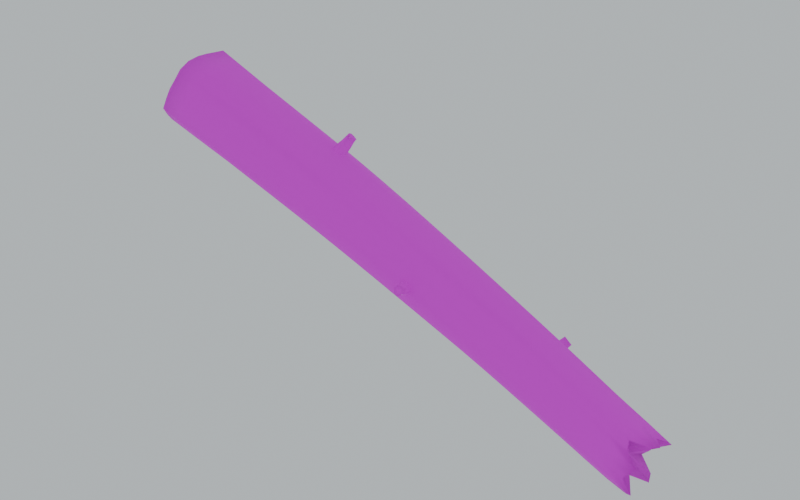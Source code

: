 # Source: fallen_log_angled.blend  (saved by Blender 5.1.30; exported with 4.5.12 LTS)
import bpy
from mathutils import Matrix  # noqa: F401  (used for matrix-valued properties, if any)

bpy.ops.wm.read_factory_settings(use_empty=True)
scene = bpy.context.scene
scene.name = 'Scene'

# ---- collections
col_collection = bpy.data.collections.new('Collection'); scene.collection.children.link(col_collection)

# ---- images (referenced by path relative to the original .blend; pixels are not part of the script)
import os
ASSET_DIR = os.environ.get("B2B_ASSET_DIR", "")  # directory of the original .blend (textures are referenced by path, not embedded)
HERE = os.path.dirname(os.path.abspath(__file__))  # packed textures are extracted next to this script under _unpacked/

def load_image(name, relpath, width, height, colorspace="sRGB"):
    """Load a texture the original file referenced (path relative to the .blend, or extracted next to this script)."""
    p = next((c for c in (os.path.join(HERE, relpath), os.path.join(ASSET_DIR, relpath)) if relpath and os.path.exists(c)), "")
    if p:
        img = bpy.data.images.load(p, check_existing=True)
        img.name = name
    else:  # same state as the original file: an image datablock whose file is absent (Cycles renders it pink)
        img = bpy.data.images.new(name, width, height)
        img.source = "FILE"
        img.filepath = "//" + (relpath or name)
    img.colorspace_settings.name = colorspace
    return img
img_fallen_log_bark_color_png = load_image('fallen_log_bark_color.png', 'fallen_log_bark_color.png', 1024, 1024, 'sRGB')
img_fallen_log_endgrain_color_png = load_image('fallen_log_endgrain_color.png', 'fallen_log_endgrain_color.png', 1024, 1024, 'sRGB')

# ---- materials (node trees are filled in below, after node groups)
mat_bark = bpy.data.materials.new('Bark')
mat_endgrain = bpy.data.materials.new('Endgrain')

# ---- material node trees
mat_bark.use_nodes = True; mat_bark.node_tree.nodes.clear()
_N = mat_bark.node_tree.nodes; _L = mat_bark.node_tree.links
n0 = _N.new('ShaderNodeBsdfPrincipled'); n0.name = 'Principled BSDF'; n0.location = (-200, 100)
n0.inputs[2].default_value = 0.9
n1 = _N.new('ShaderNodeOutputMaterial'); n1.name = 'Material Output'; n1.location = (200, 100)
n2 = _N.new('ShaderNodeTexImage'); n2.name = 'Image Texture'; n2.location = (0, 0)
n2.image = img_fallen_log_bark_color_png
_L.new(n0.outputs[0], n1.inputs[0])
_L.new(n2.outputs[0], n0.inputs[0])
n1.is_active_output = True
mat_endgrain.use_nodes = True; mat_endgrain.node_tree.nodes.clear()
_N = mat_endgrain.node_tree.nodes; _L = mat_endgrain.node_tree.links
n0 = _N.new('ShaderNodeBsdfPrincipled'); n0.name = 'Principled BSDF'; n0.location = (-200, 100)
n0.inputs[2].default_value = 0.9
n1 = _N.new('ShaderNodeOutputMaterial'); n1.name = 'Material Output'; n1.location = (200, 100)
n2 = _N.new('ShaderNodeTexImage'); n2.name = 'Image Texture'; n2.location = (0, 0)
n2.image = img_fallen_log_endgrain_color_png
_L.new(n0.outputs[0], n1.inputs[0])
_L.new(n2.outputs[0], n0.inputs[0])
n1.is_active_output = True

# ---- world
world_world = bpy.data.worlds.new('World'); scene.world = world_world
world_world.use_nodes = True; world_world.node_tree.nodes.clear()
_N = world_world.node_tree.nodes; _L = world_world.node_tree.links
n0 = _N.new('ShaderNodeOutputWorld'); n0.name = 'World Output'; n0.location = (200, 100)
n1 = _N.new('ShaderNodeBackground'); n1.name = 'Background'; n1.location = (-200, 100)
n1.inputs[0].default_value = (0.55, 0.6, 0.62, 1.0)
_L.new(n1.outputs[0], n0.inputs[0])
n0.is_active_output = True
world_world.color = (0.05088, 0.05088, 0.05088)
world_world.sun_shadow_jitter_overblur = 0.0

# ---- meshes
me_angledmesh = bpy.data.meshes.new('AngledMesh')
me_angledmesh.from_pydata([(0.0, 0.465, 2.539), (0.04199, 0.4184, 2.643), (0.08669, 0.4008, 2.754), (0.1245, 0.3323, 2.848), (0.1558, 0.2402, 2.925), (0.1601, 0.1145, 2.936), (0.1652, 2.7e-17, 2.948), (0.1658, -0.1186, 2.95), (0.1563, -0.2409, 2.926), (0.1263, -0.3373, 2.852), (0.08285, -0.3831, 2.745), (0.0433, -0.4313, 2.647), (0.0, -0.455, 2.539), (-0.0472, -0.4703, 2.423), (-0.08563, -0.3959, 2.328), (-0.1192, -0.3182, 2.244), (-0.1426, -0.2198, 2.186), (-0.1728, -0.1236, 2.112), (-0.1794, -8.8e-17, 2.095), (-0.1671, 0.1195, 2.126), (-0.1421, 0.2191, 2.188), (-0.1174, 0.3133, 2.249), (-0.08947, 0.4137, 2.318), (-0.0459, 0.4573, 2.426), (0.2529, 0.4735, 2.437), (0.2941, 0.4254, 2.539), (0.3377, 0.4065, 2.647), (0.3752, 0.3408, 2.74), (0.4056, 0.2497, 2.815), (0.4117, 0.1278, 2.83), (0.4152, 0.01423, 2.839), (0.4172, -0.1033, 2.844), (0.406, -0.2218, 2.816), (0.3777, -0.3189, 2.746), (0.3339, -0.3605, 2.638), (0.2955, -0.4101, 2.543), (0.2529, -0.4319, 2.437), (0.2064, -0.4492, 2.322), (0.1681, -0.3777, 2.228), (0.1354, -0.2995, 2.146), (0.1119, -0.203, 2.088), (0.08408, -0.1065, 2.02), (0.07599, 0.01423, 2.0), (0.08953, 0.1311, 2.033), (0.1122, 0.231, 2.089), (0.1378, 0.3214, 2.153), (0.1643, 0.4237, 2.218), (0.2077, 0.4645, 2.325), (0.5057, 0.4801, 2.335), (0.5463, 0.4323, 2.436), (0.5886, 0.4114, 2.54), (0.6262, 0.3499, 2.633), (0.6556, 0.2592, 2.706), (0.6636, 0.1411, 2.726), (0.6652, 0.02817, 2.73), (0.6682, -0.08805, 2.737), (0.6554, -0.2025, 2.706), (0.6287, -0.3, 2.639), (0.5851, -0.3388, 2.532), (0.5476, -0.3892, 2.439), (0.5057, -0.4108, 2.335), (0.4599, -0.4283, 2.222), (0.4218, -0.3601, 2.127), (0.3903, -0.2801, 2.049), (0.3666, -0.1863, 1.991), (0.3412, -0.08951, 1.928), (0.3314, 0.02817, 1.904), (0.3459, 0.1425, 1.939), (0.3664, 0.2429, 1.99), (0.3927, 0.33, 2.055), (0.4182, 0.4327, 2.119), (0.4613, 0.4713, 2.225), (0.7586, 0.4846, 2.233), (0.7985, 0.4392, 2.332), (0.8396, 0.416, 2.433), (0.8776, 0.3593, 2.528), (0.9058, 0.2683, 2.597), (0.9154, 0.1537, 2.621), (0.915, 0.04154, 2.62), (0.9189, -0.07308, 2.63), (0.9048, -0.1838, 2.595), (0.8795, -0.2811, 2.532), (0.8366, -0.3188, 2.426), (0.7998, -0.3693, 2.335), (0.7586, -0.3918, 2.233), (0.7136, -0.4073, 2.121), (0.6755, -0.3429, 2.027), (0.6455, -0.2604, 1.953), (0.6215, -0.1698, 1.894), (0.5983, -0.07309, 1.836), (0.5867, 0.04154, 1.808), (0.6017, 0.1537, 1.845), (0.6205, 0.2544, 1.891), (0.6473, 0.3386, 1.958), (0.6724, 0.4401, 2.02), (0.7149, 0.4772, 2.125), (1.011, 0.4875, 2.131), (1.051, 0.4463, 2.228), (1.091, 0.4204, 2.327), (1.129, 0.3685, 2.422), (1.156, 0.2767, 2.488), (1.167, 0.1653, 2.516), (1.165, 0.05406, 2.51), (1.169, -0.05863, 2.521), (1.154, -0.166, 2.484), (1.13, -0.2628, 2.425), (1.088, -0.3011, 2.321), (1.052, -0.3504, 2.231), (1.011, -0.3743, 2.131), (0.9673, -0.3862, 2.021), (0.9293, -0.3259, 1.927), (0.901, -0.2409, 1.857), (0.8763, -0.1542, 1.796), (0.8552, -0.05772, 1.744), (0.8418, 0.05406, 1.711), (0.8572, 0.1644, 1.749), (0.8747, 0.2649, 1.792), (0.9019, 0.3466, 1.86), (0.9269, 0.4452, 1.921), (0.9685, 0.482, 2.024), (1.264, 0.4891, 2.029), (1.303, 0.4534, 2.125), (1.342, 0.4244, 2.221), (1.381, 0.3768, 2.317), (1.406, 0.2839, 2.379), (1.418, 0.1755, 2.409), (1.414, 0.06549, 2.4), (1.419, -0.04507, 2.411), (1.404, -0.1499, 2.375), (1.381, -0.2458, 2.317), (1.34, -0.2857, 2.217), (1.304, -0.3325, 2.128), (1.264, -0.3582, 2.029), (1.221, -0.365, 1.922), (1.183, -0.3094, 1.828), (1.157, -0.2224, 1.762), (1.131, -0.1398, 1.699), (1.112, -0.04378, 1.651), (1.097, 0.06549, 1.614), (1.112, 0.1742, 1.652), (1.129, 0.2737, 1.694), (1.157, 0.3533, 1.762), (1.182, 0.448, 1.824), (1.222, 0.4859, 1.924), (1.517, 0.4899, 1.926), (1.556, 0.4601, 2.022), (1.593, 0.4276, 2.115), (1.633, 0.3834, 2.212), (1.656, 0.2894, 2.27), (1.669, 0.184, 2.302), (1.664, 0.07557, 2.29), (1.669, -0.03275, 2.301), (1.654, -0.1358, 2.266), (1.632, -0.2302, 2.21), (1.592, -0.2725, 2.113), (1.556, -0.3154, 2.024), (1.517, -0.3429, 1.926), (1.475, -0.3442, 1.822), (1.437, -0.2936, 1.729), (1.412, -0.2055, 1.666), (1.386, -0.1269, 1.601), (1.367, -0.03156, 1.556), (1.352, 0.07557, 1.518), (1.367, 0.1828, 1.556), (1.384, 0.2805, 1.597), (1.411, 0.3587, 1.664), (1.437, 0.4487, 1.727), (1.476, 0.4889, 1.824), (1.77, 0.4898, 1.824), (1.808, 0.4657, 1.919), (1.845, 0.4295, 2.009), (1.884, 0.3877, 2.106), (1.906, 0.2933, 2.16), (1.919, 0.1906, 2.193), (1.914, 0.08413, 2.18), (1.918, -0.02201, 2.192), (1.905, -0.1241, 2.159), (1.883, -0.2161, 2.103), (1.845, -0.261, 2.009), (1.809, -0.299, 1.919), (1.77, -0.3284, 1.824), (1.729, -0.3246, 1.723), (1.692, -0.2791, 1.63), (1.667, -0.1908, 1.569), (1.64, -0.1158, 1.503), (1.623, -0.0212, 1.46), (1.607, 0.08413, 1.422), (1.622, 0.1898, 1.459), (1.64, 0.285, 1.502), (1.666, 0.3625, 1.566), (1.691, 0.4476, 1.63), (1.729, 0.4913, 1.723), (2.023, 0.4888, 1.722), (2.061, 0.4694, 1.816), (2.096, 0.4296, 1.903), (2.135, 0.3893, 1.999), (2.156, 0.2954, 2.05), (2.169, 0.1952, 2.083), (2.164, 0.09096, 2.072), (2.168, -0.01308, 2.082), (2.156, -0.1146, 2.052), (2.133, -0.2034, 1.995), (2.097, -0.2508, 1.905), (2.061, -0.2835, 1.815), (2.023, -0.3149, 1.722), (1.983, -0.3069, 1.623), (1.946, -0.2663, 1.531), (1.922, -0.1789, 1.472), (1.895, -0.1065, 1.405), (1.878, -0.01276, 1.363), (1.863, 0.09096, 1.327), (1.878, 0.1949, 1.362), (1.896, 0.2873, 1.407), (1.92, 0.3649, 1.468), (1.946, 0.4452, 1.533), (1.983, 0.4927, 1.622), (2.276, 0.4862, 1.62), (2.313, 0.4703, 1.713), (2.348, 0.4277, 1.798), (2.385, 0.3882, 1.891), (2.405, 0.2958, 1.941), (2.419, 0.198, 1.973), (2.415, 0.09595, 1.965), (2.418, -0.006094, 1.973), (2.408, -0.1072, 1.946), (2.384, -0.1921, 1.887), (2.349, -0.2416, 1.801), (2.312, -0.2693, 1.711), (2.276, -0.3028, 1.62), (2.237, -0.2919, 1.524), (2.2, -0.2556, 1.432), (2.176, -0.1697, 1.374), (2.149, -0.09876, 1.307), (2.133, -0.006221, 1.266), (2.12, 0.09595, 1.233), (2.133, 0.1981, 1.266), (2.152, 0.2874, 1.313), (2.175, 0.3659, 1.37), (2.201, 0.4417, 1.435), (2.236, 0.4929, 1.521), (2.529, 0.4818, 1.518), (2.566, 0.468, 1.609), (2.599, 0.4238, 1.692), (2.636, 0.3846, 1.783), (2.656, 0.2947, 1.832), (2.668, 0.1989, 1.863), (2.667, 0.09898, 1.859), (2.669, -0.001088, 1.864), (2.659, -0.1017, 1.84), (2.634, -0.1822, 1.778), (2.601, -0.2336, 1.696), (2.564, -0.2572, 1.606), (2.529, -0.2927, 1.518), (2.491, -0.2802, 1.424), (2.454, -0.247, 1.333), (2.431, -0.1631, 1.275), (2.404, -0.09256, 1.21), (2.388, -0.001596, 1.17), (2.376, 0.09898, 1.141), (2.388, 0.1994, 1.17), (2.408, 0.2856, 1.218), (2.429, 0.3655, 1.271), (2.456, 0.4372, 1.337), (2.489, 0.491, 1.42), (2.782, 0.4751, 1.416), (2.818, 0.4622, 1.506), (2.85, 0.4181, 1.586), (2.886, 0.3787, 1.674), (2.906, 0.2922, 1.724), (2.918, 0.1978, 1.754), (2.918, 0.1, 1.754), (2.919, 0.001968, 1.755), (2.91, -0.09786, 1.733), (2.884, -0.1738, 1.669), (2.852, -0.2268, 1.591), (2.816, -0.2476, 1.502), (2.782, -0.2849, 1.416), (2.744, -0.2719, 1.323), (2.708, -0.2401, 1.234), (2.685, -0.1587, 1.176), (2.66, -0.08778, 1.114), (2.643, 0.001095, 1.073), (2.634, 0.1, 1.049), (2.644, 0.1987, 1.074), (2.663, 0.2821, 1.123), (2.683, 0.3636, 1.171), (2.71, 0.4314, 1.238), (2.743, 0.4865, 1.32), (3.034, 0.466, 1.313), (3.07, 0.4533, 1.401), (3.102, 0.4109, 1.48), (3.136, 0.371, 1.566), (3.157, 0.2883, 1.617), (3.168, 0.1947, 1.645), (3.17, 0.09898, 1.649), (3.168, 0.003116, 1.645), (3.161, -0.09559, 1.626), (3.134, -0.1673, 1.56), (3.104, -0.2216, 1.485), (3.069, -0.2413, 1.398), (3.034, -0.2794, 1.313), (2.998, -0.2668, 1.223), (2.962, -0.2347, 1.135), (2.939, -0.1562, 1.077), (2.915, -0.08445, 1.019), (2.899, 0.001799, 0.9772), (2.891, 0.09898, 0.9575), (2.899, 0.1961, 0.9776), (2.919, 0.2771, 1.027), (2.937, 0.3598, 1.072), (2.964, 0.424, 1.139), (2.996, 0.4788, 1.219), (3.287, 0.4549, 1.211), (3.322, 0.4417, 1.297), (3.354, 0.4026, 1.375), (3.387, 0.3616, 1.458), (3.408, 0.2827, 1.511), (3.418, 0.1896, 1.535), (3.421, 0.09595, 1.543), (3.418, 0.002379, 1.535), (3.411, -0.09489, 1.518), (3.384, -0.1632, 1.452), (3.355, -0.2183, 1.38), (3.321, -0.2382, 1.294), (3.287, -0.276, 1.211), (3.251, -0.2643, 1.122), (3.217, -0.2303, 1.037), (3.193, -0.1552, 0.9784), (3.171, -0.08273, 0.9244), (3.154, 0.0004624, 0.8809), (3.147, 0.09595, 0.8651), (3.154, 0.1916, 0.8805), (3.174, 0.2706, 0.9309), (3.191, 0.3536, 0.9724), (3.218, 0.4146, 1.041), (3.25, 0.4678, 1.119), (3.54, 0.4421, 1.109), (3.574, 0.4281, 1.193), (3.606, 0.3934, 1.271), (3.637, 0.3506, 1.35), (3.66, 0.2753, 1.405), (3.668, 0.1825, 1.426), (3.672, 0.09096, 1.436), (3.668, -0.0002504, 1.425), (3.661, -0.09587, 1.409), (3.635, -0.1617, 1.343), (3.607, -0.2171, 1.274), (3.573, -0.2383, 1.191), (3.54, -0.2742, 1.109), (3.505, -0.2639, 1.021), (3.471, -0.227, 0.9389), (3.448, -0.1559, 0.8803), (3.427, -0.08285, 0.83), (3.409, -0.002927, 0.7843), (3.404, 0.09096, 0.7717), (3.408, 0.1852, 0.7832), (3.429, 0.2623, 0.834), (3.445, 0.3449, 0.8737), (3.473, 0.4032, 0.942), (3.504, 0.4537, 1.019), (3.793, 0.4281, 1.007), (3.826, 0.413, 1.089), (3.858, 0.383, 1.167), (3.888, 0.3381, 1.242), (3.911, 0.2659, 1.299), (3.918, 0.1733, 1.316), (3.923, 0.08413, 1.328), (3.917, -0.004793, 1.315), (3.912, -0.09862, 1.3), (3.886, -0.1629, 1.236), (3.858, -0.2179, 1.169), (3.826, -0.2409, 1.088), (3.793, -0.2737, 1.007), (3.758, -0.2649, 0.9203), (3.726, -0.2248, 0.8416), (3.702, -0.1582, 0.7823), (3.683, -0.08503, 0.7353), (3.664, -0.0083, 0.6872), (3.66, 0.08413, 0.6772), (3.663, 0.1769, 0.6861), (3.684, 0.2523, 0.7369), (3.7, 0.3333, 0.7759), (3.727, 0.3899, 0.8433), (3.758, 0.437, 0.9193), (4.046, 0.4133, 0.9048), (4.078, 0.3966, 0.9846), (4.11, 0.3712, 1.063), (4.139, 0.3239, 1.135), (4.162, 0.2543, 1.192), (4.167, 0.1624, 1.205), (4.173, 0.07557, 1.219), (4.167, -0.01124, 1.205), (4.162, -0.1032, 1.192), (4.137, -0.1668, 1.13), (4.11, -0.2201, 1.063), (4.078, -0.2453, 0.9845), (4.046, -0.2739, 0.9048), (4.011, -0.2672, 0.8196), (3.981, -0.224, 0.7444), (3.957, -0.1621, 0.6844), (3.939, -0.08936, 0.6399), (3.919, -0.01548, 0.5897), (3.915, 0.07557, 0.5818), (3.919, 0.1666, 0.5897), (3.939, 0.2405, 0.64), (3.955, 0.3191, 0.679), (3.981, 0.375, 0.7445), (4.011, 0.4185, 0.8196), (4.299, 0.3978, 0.8026), (4.33, 0.3791, 0.8806), (4.362, 0.3576, 0.959), (4.39, 0.3079, 1.027), (4.412, 0.2406, 1.084), (4.417, 0.1499, 1.095), (4.423, 0.06549, 1.11), (4.418, -0.01952, 1.097), (4.412, -0.1094, 1.084), (4.388, -0.1729, 1.024), (4.361, -0.2235, 0.9574), (4.331, -0.2509, 0.8812), (4.299, -0.2749, 0.8026), (4.265, -0.2707, 0.7191), (4.236, -0.225, 0.6472), (4.211, -0.1678, 0.5864), (4.194, -0.09577, 0.5437), (4.173, -0.02421, 0.4923), (4.171, 0.06549, 0.486), (4.174, 0.1546, 0.4943), (4.194, 0.2269, 0.5434), (4.21, 0.3028, 0.5826), (4.235, 0.3591, 0.6455), (4.265, 0.3989, 0.7198), (4.552, 0.3814, 0.7005), (4.582, 0.3605, 0.7766), (4.614, 0.342, 0.8546), (4.64, 0.2905, 0.9197), (4.663, 0.2251, 0.9751), (4.666, 0.1362, 0.9847), (4.673, 0.05406, 1.0), (4.668, -0.02944, 0.9894), (4.663, -0.1171, 0.9753), (4.64, -0.1806, 0.9181), (4.613, -0.2276, 0.8513), (4.583, -0.2571, 0.7778), (4.552, -0.2768, 0.7005), (4.519, -0.2753, 0.6187), (4.491, -0.228, 0.5495), (4.466, -0.1749, 0.4882), (4.449, -0.104, 0.4466), (4.428, -0.03415, 0.3952), (4.426, 0.05406, 0.39), (4.43, 0.1409, 0.4), (4.449, 0.212, 0.4468), (4.465, 0.2848, 0.4866), (4.489, 0.3424, 0.5461), (4.519, 0.3786, 0.6198), (4.804, 0.3639, 0.5983), (4.835, 0.3406, 0.6726), (4.866, 0.3243, 0.7497), (4.891, 0.2719, 0.8119), (4.913, 0.2082, 0.866), (4.916, 0.1216, 0.8754), (4.923, 0.04154, 0.891), (4.919, -0.04071, 0.8829), (4.913, -0.1258, 0.867), (4.891, -0.1894, 0.8124), (4.864, -0.2321, 0.7448), (4.835, -0.2637, 0.6742), (4.804, -0.2798, 0.5983), (4.772, -0.2811, 0.5182), (4.745, -0.2331, 0.4513), (4.72, -0.1832, 0.39), (4.704, -0.1136, 0.3491), (4.684, -0.04496, 0.299), (4.682, 0.04154, 0.2942), (4.687, 0.1259, 0.3065), (4.704, 0.196, 0.3502), (4.721, 0.2657, 0.3904), (4.743, 0.3253, 0.4464), (4.773, 0.358, 0.5197), (5.057, 0.3449, 0.4962), (5.087, 0.3195, 0.5685), (5.117, 0.3048, 0.6442), (5.141, 0.2527, 0.7044), (5.163, 0.1904, 0.7567), (5.167, 0.1065, 0.7671), (5.173, 0.02817, 0.7818), (5.171, -0.05296, 0.7769), (5.163, -0.1351, 0.7584), (5.142, -0.1986, 0.7064), (5.115, -0.237, 0.6381), (5.087, -0.2707, 0.5704), (5.057, -0.2842, 0.4962), (5.026, -0.2881, 0.4176), (4.999, -0.2401, 0.3526), (4.975, -0.1921, 0.2919), (4.959, -0.1242, 0.2515), (4.939, -0.05633, 0.2037), (4.937, 0.02817, 0.1985), (4.943, 0.1099, 0.2135), (4.959, 0.1794, 0.2533), (4.976, 0.2463, 0.2939), (4.997, 0.3078, 0.3465), (5.026, 0.337, 0.4194), (5.31, 0.3244, 0.394), (5.204, 0.2977, 0.5188), (5.283, 0.2839, 0.5727), (5.502, 0.2334, 0.5528), (5.498, 0.1721, 0.6129), (5.413, 0.09104, 0.6615), (5.494, 0.01423, 0.6439), (5.458, -0.06576, 0.6562), (5.266, -0.1448, 0.7089), (5.284, -0.2079, 0.6443), (5.415, -0.2423, 0.5113), (5.355, -0.278, 0.4603), (5.31, -0.2902, 0.394), (5.414, -0.2959, 0.2626), (5.339, -0.2484, 0.219), (5.12, -0.2011, 0.2387), (5.128, -0.1352, 0.1887), (5.199, -0.06801, 0.1077), (5.121, 0.01423, 0.1316), (5.164, 0.0933, 0.135), (5.361, 0.1625, 0.09636), (5.341, 0.2267, 0.1526), (5.201, 0.2899, 0.2664), (5.264, 0.3156, 0.3254), (5.563, 0.3025, 0.2918), (5.459, 0.2756, 0.4134), (5.537, 0.2623, 0.4658), (5.751, 0.2145, 0.4474), (5.747, 0.1537, 0.5049), (5.665, 0.07548, 0.5547), (5.742, 3.017e-17, 0.5352), (5.708, -0.0787, 0.5499), (5.519, -0.1545, 0.598), (5.537, -0.217, 0.5364), (5.665, -0.2483, 0.4052), (5.607, -0.2856, 0.3566), (5.563, -0.2975, 0.2918), (5.664, -0.3039, 0.1632), (5.591, -0.2573, 0.1205), (5.377, -0.2097, 0.1407), (5.384, -0.1463, 0.09077), (5.456, -0.07981, 0.01401), (5.379, -4.42e-17, 0.03497), (5.421, 0.07659, 0.04101), (5.613, 0.1455, 0.0), (5.593, 0.2073, 0.0563), (5.456, 0.2713, 0.1661), (5.518, 0.294, 0.2249), (0.0, 0.0, 2.539), (5.452, 1.225e-17, 0.3368), (1.69, 0.1795, 2.173), (1.715, 0.2329, 2.135), (1.753, 0.2722, 2.093), (1.812, 0.2406, 2.064), (1.837, 0.1795, 2.069), (1.841, 0.1116, 2.093), (1.785, 0.1006, 2.137), (1.73, 0.1193, 2.169), (1.753, 0.2049, 2.227), (1.765, 0.255, 2.199), (1.801, 0.2902, 2.16), (1.85, 0.2536, 2.14), (1.883, 0.2049, 2.135), (1.877, 0.1471, 2.162), (1.829, 0.1376, 2.199), (1.777, 0.1457, 2.233), (1.812, 0.2302, 2.283), (1.812, 0.2795, 2.264), (1.85, 0.3002, 2.229), (1.891, 0.2721, 2.211), (1.927, 0.2302, 2.202), (1.91, 0.1851, 2.231), (1.875, 0.1667, 2.263), (1.828, 0.1778, 2.292), (1.865, 0.2556, 2.344), (1.863, 0.3008, 2.328), (1.9, 0.309, 2.299), (1.936, 0.295, 2.278), (1.963, 0.2556, 2.274), (1.947, 0.2199, 2.3), (1.921, 0.1945, 2.328), (1.882, 0.2141, 2.348), (1.915, 0.2809, 2.407), (1.918, 0.3174, 2.39), (1.948, 0.3228, 2.367), (1.981, 0.3175, 2.346), (1.997, 0.2809, 2.349), (1.988, 0.25, 2.367), (1.966, 0.2275, 2.391), (1.935, 0.2501, 2.404), (1.956, 0.2809, 2.378), (2.94, -0.1706, 1.255), (2.987, -0.1328, 1.289), (3.046, -0.09733, 1.305), (3.095, -0.09942, 1.251), (3.102, -0.1243, 1.19), (3.076, -0.1626, 1.135), (3.01, -0.1857, 1.152), (2.955, -0.1946, 1.189), (2.994, -0.2417, 1.284), (3.025, -0.2094, 1.322), (3.08, -0.1785, 1.331), (3.118, -0.1845, 1.281), (3.138, -0.2005, 1.226), (3.104, -0.2359, 1.185), (3.048, -0.257, 1.196), (2.994, -0.2691, 1.226), (3.043, -0.3141, 1.314), (3.062, -0.2859, 1.356), (3.113, -0.2632, 1.352), (3.148, -0.2648, 1.313), (3.169, -0.2781, 1.263), (3.131, -0.309, 1.236), (3.085, -0.332, 1.234), (3.039, -0.3389, 1.265), (3.086, -0.3886, 1.347), (3.102, -0.3633, 1.385), (3.146, -0.3476, 1.374), (3.182, -0.3425, 1.348), (3.193, -0.3577, 1.304), (3.161, -0.3831, 1.282), (3.122, -0.4065, 1.272), (3.089, -0.4059, 1.307), (3.125, -0.4638, 1.381), (3.145, -0.4418, 1.408), (3.18, -0.4289, 1.4), (3.214, -0.4214, 1.382), (3.215, -0.4381, 1.345), (3.194, -0.4583, 1.323), (3.16, -0.478, 1.315), (3.136, -0.4743, 1.347), (3.171, -0.4506, 1.363), (4.365, 0.2144, 0.613), (4.336, 0.1876, 0.6679), (4.289, 0.1758, 0.72), (4.233, 0.2214, 0.7125), (4.207, 0.2702, 0.6772), (4.216, 0.3131, 0.6197), (4.278, 0.2975, 0.5877), (4.338, 0.2679, 0.5736), (4.394, 0.2862, 0.6768), (4.381, 0.2545, 0.7243), (4.334, 0.25, 0.7677), (4.288, 0.2911, 0.7576), (4.253, 0.3359, 0.7338), (4.275, 0.366, 0.6815), (4.325, 0.3581, 0.6501), (4.381, 0.3324, 0.6342), (4.429, 0.356, 0.7381), (4.426, 0.3219, 0.7805), (4.379, 0.3282, 0.8111), (4.337, 0.3584, 0.8098), (4.306, 0.3994, 0.788), (4.333, 0.4195, 0.743), (4.371, 0.4228, 0.7082), (4.419, 0.3946, 0.7018), (4.471, 0.4234, 0.7967), (4.466, 0.3942, 0.8348), (4.424, 0.4046, 0.8563), (4.385, 0.4249, 0.8647), (4.365, 0.4606, 0.8395), (4.386, 0.4779, 0.8027), (4.417, 0.4857, 0.7681), (4.455, 0.4559, 0.7721), (4.514, 0.4903, 0.8548), (4.502, 0.4706, 0.8875), (4.47, 0.4765, 0.9065), (4.435, 0.4923, 0.9167), (4.426, 0.5213, 0.8905), (4.435, 0.5404, 0.8607), (4.464, 0.544, 0.8331), (4.493, 0.5181, 0.8395), (4.467, 0.5067, 0.8737)], [], [(0, 1, 25, 24), (1, 2, 26, 25), (2, 3, 27, 26), (3, 4, 28, 27), (4, 5, 29, 28), (5, 6, 30, 29), (6, 7, 31, 30), (7, 8, 32, 31), (8, 9, 33, 32), (9, 10, 34, 33), (10, 11, 35, 34), (11, 12, 36, 35), (12, 13, 37, 36), (13, 14, 38, 37), (14, 15, 39, 38), (15, 16, 40, 39), (16, 17, 41, 40), (17, 18, 42, 41), (18, 19, 43, 42), (19, 20, 44, 43), (20, 21, 45, 44), (21, 22, 46, 45), (22, 23, 47, 46), (23, 0, 24, 47), (24, 25, 49, 48), (25, 26, 50, 49), (26, 27, 51, 50), (27, 28, 52, 51), (28, 29, 53, 52), (29, 30, 54, 53), (30, 31, 55, 54), (31, 32, 56, 55), (32, 33, 57, 56), (33, 34, 58, 57), (34, 35, 59, 58), (35, 36, 60, 59), (36, 37, 61, 60), (37, 38, 62, 61), (38, 39, 63, 62), (39, 40, 64, 63), (40, 41, 65, 64), (41, 42, 66, 65), (42, 43, 67, 66), (43, 44, 68, 67), (44, 45, 69, 68), (45, 46, 70, 69), (46, 47, 71, 70), (47, 24, 48, 71), (48, 49, 73, 72), (49, 50, 74, 73), (50, 51, 75, 74), (51, 52, 76, 75), (52, 53, 77, 76), (53, 54, 78, 77), (54, 55, 79, 78), (55, 56, 80, 79), (56, 57, 81, 80), (57, 58, 82, 81), (58, 59, 83, 82), (59, 60, 84, 83), (60, 61, 85, 84), (61, 62, 86, 85), (62, 63, 87, 86), (63, 64, 88, 87), (64, 65, 89, 88), (65, 66, 90, 89), (66, 67, 91, 90), (67, 68, 92, 91), (68, 69, 93, 92), (69, 70, 94, 93), (70, 71, 95, 94), (71, 48, 72, 95), (72, 73, 97, 96), (73, 74, 98, 97), (74, 75, 99, 98), (75, 76, 100, 99), (76, 77, 101, 100), (77, 78, 102, 101), (78, 79, 103, 102), (79, 80, 104, 103), (80, 81, 105, 104), (81, 82, 106, 105), (82, 83, 107, 106), (83, 84, 108, 107), (84, 85, 109, 108), (85, 86, 110, 109), (86, 87, 111, 110), (87, 88, 112, 111), (88, 89, 113, 112), (89, 90, 114, 113), (90, 91, 115, 114), (91, 92, 116, 115), (92, 93, 117, 116), (93, 94, 118, 117), (94, 95, 119, 118), (95, 72, 96, 119), (96, 97, 121, 120), (97, 98, 122, 121), (98, 99, 123, 122), (99, 100, 124, 123), (100, 101, 125, 124), (101, 102, 126, 125), (102, 103, 127, 126), (103, 104, 128, 127), (104, 105, 129, 128), (105, 106, 130, 129), (106, 107, 131, 130), (107, 108, 132, 131), (108, 109, 133, 132), (109, 110, 134, 133), (110, 111, 135, 134), (111, 112, 136, 135), (112, 113, 137, 136), (113, 114, 138, 137), (114, 115, 139, 138), (115, 116, 140, 139), (116, 117, 141, 140), (117, 118, 142, 141), (118, 119, 143, 142), (119, 96, 120, 143), (120, 121, 145, 144), (121, 122, 146, 145), (122, 123, 147, 146), (123, 124, 148, 147), (124, 125, 149, 148), (125, 126, 150, 149), (126, 127, 151, 150), (127, 128, 152, 151), (128, 129, 153, 152), (129, 130, 154, 153), (130, 131, 155, 154), (131, 132, 156, 155), (132, 133, 157, 156), (133, 134, 158, 157), (134, 135, 159, 158), (135, 136, 160, 159), (136, 137, 161, 160), (137, 138, 162, 161), (138, 139, 163, 162), (139, 140, 164, 163), (140, 141, 165, 164), (141, 142, 166, 165), (142, 143, 167, 166), (143, 120, 144, 167), (144, 145, 169, 168), (145, 146, 170, 169), (146, 147, 171, 170), (147, 148, 172, 171), (148, 149, 173, 172), (149, 150, 174, 173), (150, 151, 175, 174), (151, 152, 176, 175), (152, 153, 177, 176), (153, 154, 178, 177), (154, 155, 179, 178), (155, 156, 180, 179), (156, 157, 181, 180), (157, 158, 182, 181), (158, 159, 183, 182), (159, 160, 184, 183), (160, 161, 185, 184), (161, 162, 186, 185), (162, 163, 187, 186), (163, 164, 188, 187), (164, 165, 189, 188), (165, 166, 190, 189), (166, 167, 191, 190), (167, 144, 168, 191), (168, 169, 193, 192), (169, 170, 194, 193), (170, 171, 195, 194), (171, 172, 196, 195), (172, 173, 197, 196), (173, 174, 198, 197), (174, 175, 199, 198), (175, 176, 200, 199), (176, 177, 201, 200), (177, 178, 202, 201), (178, 179, 203, 202), (179, 180, 204, 203), (180, 181, 205, 204), (181, 182, 206, 205), (182, 183, 207, 206), (183, 184, 208, 207), (184, 185, 209, 208), (185, 186, 210, 209), (186, 187, 211, 210), (187, 188, 212, 211), (188, 189, 213, 212), (189, 190, 214, 213), (190, 191, 215, 214), (191, 168, 192, 215), (192, 193, 217, 216), (193, 194, 218, 217), (194, 195, 219, 218), (195, 196, 220, 219), (196, 197, 221, 220), (197, 198, 222, 221), (198, 199, 223, 222), (199, 200, 224, 223), (200, 201, 225, 224), (201, 202, 226, 225), (202, 203, 227, 226), (203, 204, 228, 227), (204, 205, 229, 228), (205, 206, 230, 229), (206, 207, 231, 230), (207, 208, 232, 231), (208, 209, 233, 232), (209, 210, 234, 233), (210, 211, 235, 234), (211, 212, 236, 235), (212, 213, 237, 236), (213, 214, 238, 237), (214, 215, 239, 238), (215, 192, 216, 239), (216, 217, 241, 240), (217, 218, 242, 241), (218, 219, 243, 242), (219, 220, 244, 243), (220, 221, 245, 244), (221, 222, 246, 245), (222, 223, 247, 246), (223, 224, 248, 247), (224, 225, 249, 248), (225, 226, 250, 249), (226, 227, 251, 250), (227, 228, 252, 251), (228, 229, 253, 252), (229, 230, 254, 253), (230, 231, 255, 254), (231, 232, 256, 255), (232, 233, 257, 256), (233, 234, 258, 257), (234, 235, 259, 258), (235, 236, 260, 259), (236, 237, 261, 260), (237, 238, 262, 261), (238, 239, 263, 262), (239, 216, 240, 263), (240, 241, 265, 264), (241, 242, 266, 265), (242, 243, 267, 266), (243, 244, 268, 267), (244, 245, 269, 268), (245, 246, 270, 269), (246, 247, 271, 270), (247, 248, 272, 271), (248, 249, 273, 272), (249, 250, 274, 273), (250, 251, 275, 274), (251, 252, 276, 275), (252, 253, 277, 276), (253, 254, 278, 277), (254, 255, 279, 278), (255, 256, 280, 279), (256, 257, 281, 280), (257, 258, 282, 281), (258, 259, 283, 282), (259, 260, 284, 283), (260, 261, 285, 284), (261, 262, 286, 285), (262, 263, 287, 286), (263, 240, 264, 287), (264, 265, 289, 288), (265, 266, 290, 289), (266, 267, 291, 290), (267, 268, 292, 291), (268, 269, 293, 292), (269, 270, 294, 293), (270, 271, 295, 294), (271, 272, 296, 295), (272, 273, 297, 296), (273, 274, 298, 297), (274, 275, 299, 298), (275, 276, 300, 299), (276, 277, 301, 300), (277, 278, 302, 301), (278, 279, 303, 302), (279, 280, 304, 303), (280, 281, 305, 304), (281, 282, 306, 305), (282, 283, 307, 306), (283, 284, 308, 307), (284, 285, 309, 308), (285, 286, 310, 309), (286, 287, 311, 310), (287, 264, 288, 311), (288, 289, 313, 312), (289, 290, 314, 313), (290, 291, 315, 314), (291, 292, 316, 315), (292, 293, 317, 316), (293, 294, 318, 317), (294, 295, 319, 318), (295, 296, 320, 319), (296, 297, 321, 320), (297, 298, 322, 321), (298, 299, 323, 322), (299, 300, 324, 323), (300, 301, 325, 324), (301, 302, 326, 325), (302, 303, 327, 326), (303, 304, 328, 327), (304, 305, 329, 328), (305, 306, 330, 329), (306, 307, 331, 330), (307, 308, 332, 331), (308, 309, 333, 332), (309, 310, 334, 333), (310, 311, 335, 334), (311, 288, 312, 335), (312, 313, 337, 336), (313, 314, 338, 337), (314, 315, 339, 338), (315, 316, 340, 339), (316, 317, 341, 340), (317, 318, 342, 341), (318, 319, 343, 342), (319, 320, 344, 343), (320, 321, 345, 344), (321, 322, 346, 345), (322, 323, 347, 346), (323, 324, 348, 347), (324, 325, 349, 348), (325, 326, 350, 349), (326, 327, 351, 350), (327, 328, 352, 351), (328, 329, 353, 352), (329, 330, 354, 353), (330, 331, 355, 354), (331, 332, 356, 355), (332, 333, 357, 356), (333, 334, 358, 357), (334, 335, 359, 358), (335, 312, 336, 359), (336, 337, 361, 360), (337, 338, 362, 361), (338, 339, 363, 362), (339, 340, 364, 363), (340, 341, 365, 364), (341, 342, 366, 365), (342, 343, 367, 366), (343, 344, 368, 367), (344, 345, 369, 368), (345, 346, 370, 369), (346, 347, 371, 370), (347, 348, 372, 371), (348, 349, 373, 372), (349, 350, 374, 373), (350, 351, 375, 374), (351, 352, 376, 375), (352, 353, 377, 376), (353, 354, 378, 377), (354, 355, 379, 378), (355, 356, 380, 379), (356, 357, 381, 380), (357, 358, 382, 381), (358, 359, 383, 382), (359, 336, 360, 383), (360, 361, 385, 384), (361, 362, 386, 385), (362, 363, 387, 386), (363, 364, 388, 387), (364, 365, 389, 388), (365, 366, 390, 389), (366, 367, 391, 390), (367, 368, 392, 391), (368, 369, 393, 392), (369, 370, 394, 393), (370, 371, 395, 394), (371, 372, 396, 395), (372, 373, 397, 396), (373, 374, 398, 397), (374, 375, 399, 398), (375, 376, 400, 399), (376, 377, 401, 400), (377, 378, 402, 401), (378, 379, 403, 402), (379, 380, 404, 403), (380, 381, 405, 404), (381, 382, 406, 405), (382, 383, 407, 406), (383, 360, 384, 407), (384, 385, 409, 408), (385, 386, 410, 409), (386, 387, 411, 410), (387, 388, 412, 411), (388, 389, 413, 412), (389, 390, 414, 413), (390, 391, 415, 414), (391, 392, 416, 415), (392, 393, 417, 416), (393, 394, 418, 417), (394, 395, 419, 418), (395, 396, 420, 419), (396, 397, 421, 420), (397, 398, 422, 421), (398, 399, 423, 422), (399, 400, 424, 423), (400, 401, 425, 424), (401, 402, 426, 425), (402, 403, 427, 426), (403, 404, 428, 427), (404, 405, 429, 428), (405, 406, 430, 429), (406, 407, 431, 430), (407, 384, 408, 431), (408, 409, 433, 432), (409, 410, 434, 433), (410, 411, 435, 434), (411, 412, 436, 435), (412, 413, 437, 436), (413, 414, 438, 437), (414, 415, 439, 438), (415, 416, 440, 439), (416, 417, 441, 440), (417, 418, 442, 441), (418, 419, 443, 442), (419, 420, 444, 443), (420, 421, 445, 444), (421, 422, 446, 445), (422, 423, 447, 446), (423, 424, 448, 447), (424, 425, 449, 448), (425, 426, 450, 449), (426, 427, 451, 450), (427, 428, 452, 451), (428, 429, 453, 452), (429, 430, 454, 453), (430, 431, 455, 454), (431, 408, 432, 455), (432, 433, 457, 456), (433, 434, 458, 457), (434, 435, 459, 458), (435, 436, 460, 459), (436, 437, 461, 460), (437, 438, 462, 461), (438, 439, 463, 462), (439, 440, 464, 463), (440, 441, 465, 464), (441, 442, 466, 465), (442, 443, 467, 466), (443, 444, 468, 467), (444, 445, 469, 468), (445, 446, 470, 469), (446, 447, 471, 470), (447, 448, 472, 471), (448, 449, 473, 472), (449, 450, 474, 473), (450, 451, 475, 474), (451, 452, 476, 475), (452, 453, 477, 476), (453, 454, 478, 477), (454, 455, 479, 478), (455, 432, 456, 479), (456, 457, 481, 480), (457, 458, 482, 481), (458, 459, 483, 482), (459, 460, 484, 483), (460, 461, 485, 484), (461, 462, 486, 485), (462, 463, 487, 486), (463, 464, 488, 487), (464, 465, 489, 488), (465, 466, 490, 489), (466, 467, 491, 490), (467, 468, 492, 491), (468, 469, 493, 492), (469, 470, 494, 493), (470, 471, 495, 494), (471, 472, 496, 495), (472, 473, 497, 496), (473, 474, 498, 497), (474, 475, 499, 498), (475, 476, 500, 499), (476, 477, 501, 500), (477, 478, 502, 501), (478, 479, 503, 502), (479, 456, 480, 503), (480, 481, 505, 504), (481, 482, 506, 505), (482, 483, 507, 506), (483, 484, 508, 507), (484, 485, 509, 508), (485, 486, 510, 509), (486, 487, 511, 510), (487, 488, 512, 511), (488, 489, 513, 512), (489, 490, 514, 513), (490, 491, 515, 514), (491, 492, 516, 515), (492, 493, 517, 516), (493, 494, 518, 517), (494, 495, 519, 518), (495, 496, 520, 519), (496, 497, 521, 520), (497, 498, 522, 521), (498, 499, 523, 522), (499, 500, 524, 523), (500, 501, 525, 524), (501, 502, 526, 525), (502, 503, 527, 526), (503, 480, 504, 527), (504, 505, 529, 528), (505, 506, 530, 529), (506, 507, 531, 530), (507, 508, 532, 531), (508, 509, 533, 532), (509, 510, 534, 533), (510, 511, 535, 534), (511, 512, 536, 535), (512, 513, 537, 536), (513, 514, 538, 537), (514, 515, 539, 538), (515, 516, 540, 539), (516, 517, 541, 540), (517, 518, 542, 541), (518, 519, 543, 542), (519, 520, 544, 543), (520, 521, 545, 544), (521, 522, 546, 545), (522, 523, 547, 546), (523, 524, 548, 547), (524, 525, 549, 548), (525, 526, 550, 549), (526, 527, 551, 550), (527, 504, 528, 551), (552, 1, 0), (552, 2, 1), (552, 3, 2), (552, 4, 3), (552, 5, 4), (552, 6, 5), (552, 7, 6), (552, 8, 7), (552, 9, 8), (552, 10, 9), (552, 11, 10), (552, 12, 11), (552, 13, 12), (552, 14, 13), (552, 15, 14), (552, 16, 15), (552, 17, 16), (552, 18, 17), (552, 19, 18), (552, 20, 19), (552, 21, 20), (552, 22, 21), (552, 23, 22), (552, 0, 23), (553, 528, 529), (553, 529, 530), (553, 530, 531), (553, 531, 532), (553, 532, 533), (553, 533, 534), (553, 534, 535), (553, 535, 536), (553, 536, 537), (553, 537, 538), (553, 538, 539), (553, 539, 540), (553, 540, 541), (553, 541, 542), (553, 542, 543), (553, 543, 544), (553, 544, 545), (553, 545, 546), (553, 546, 547), (553, 547, 548), (553, 548, 549), (553, 549, 550), (553, 550, 551), (553, 551, 528), (554, 562, 563, 555), (555, 563, 564, 556), (556, 564, 565, 557), (557, 565, 566, 558), (558, 566, 567, 559), (559, 567, 568, 560), (560, 568, 569, 561), (561, 569, 562, 554), (562, 570, 571, 563), (563, 571, 572, 564), (564, 572, 573, 565), (565, 573, 574, 566), (566, 574, 575, 567), (567, 575, 576, 568), (568, 576, 577, 569), (569, 577, 570, 562), (570, 578, 579, 571), (571, 579, 580, 572), (572, 580, 581, 573), (573, 581, 582, 574), (574, 582, 583, 575), (575, 583, 584, 576), (576, 584, 585, 577), (577, 585, 578, 570), (578, 586, 587, 579), (579, 587, 588, 580), (580, 588, 589, 581), (581, 589, 590, 582), (582, 590, 591, 583), (583, 591, 592, 584), (584, 592, 593, 585), (585, 593, 586, 578), (594, 587, 586), (594, 588, 587), (594, 589, 588), (594, 590, 589), (594, 591, 590), (594, 592, 591), (594, 593, 592), (594, 586, 593), (595, 603, 604, 596), (596, 604, 605, 597), (597, 605, 606, 598), (598, 606, 607, 599), (599, 607, 608, 600), (600, 608, 609, 601), (601, 609, 610, 602), (602, 610, 603, 595), (603, 611, 612, 604), (604, 612, 613, 605), (605, 613, 614, 606), (606, 614, 615, 607), (607, 615, 616, 608), (608, 616, 617, 609), (609, 617, 618, 610), (610, 618, 611, 603), (611, 619, 620, 612), (612, 620, 621, 613), (613, 621, 622, 614), (614, 622, 623, 615), (615, 623, 624, 616), (616, 624, 625, 617), (617, 625, 626, 618), (618, 626, 619, 611), (619, 627, 628, 620), (620, 628, 629, 621), (621, 629, 630, 622), (622, 630, 631, 623), (623, 631, 632, 624), (624, 632, 633, 625), (625, 633, 634, 626), (626, 634, 627, 619), (635, 628, 627), (635, 629, 628), (635, 630, 629), (635, 631, 630), (635, 632, 631), (635, 633, 632), (635, 634, 633), (635, 627, 634), (636, 644, 645, 637), (637, 645, 646, 638), (638, 646, 647, 639), (639, 647, 648, 640), (640, 648, 649, 641), (641, 649, 650, 642), (642, 650, 651, 643), (643, 651, 644, 636), (644, 652, 653, 645), (645, 653, 654, 646), (646, 654, 655, 647), (647, 655, 656, 648), (648, 656, 657, 649), (649, 657, 658, 650), (650, 658, 659, 651), (651, 659, 652, 644), (652, 660, 661, 653), (653, 661, 662, 654), (654, 662, 663, 655), (655, 663, 664, 656), (656, 664, 665, 657), (657, 665, 666, 658), (658, 666, 667, 659), (659, 667, 660, 652), (660, 668, 669, 661), (661, 669, 670, 662), (662, 670, 671, 663), (663, 671, 672, 664), (664, 672, 673, 665), (665, 673, 674, 666), (666, 674, 675, 667), (667, 675, 668, 660), (676, 669, 668), (676, 670, 669), (676, 671, 670), (676, 672, 671), (676, 673, 672), (676, 674, 673), (676, 675, 674), (676, 668, 675)])
me_angledmesh.polygons.foreach_set('use_smooth', [True] * 696)
me_angledmesh.polygons.foreach_set('material_index', [0, 0, 0, 0, 0, 0, 0, 0, 0, 0, 0, 0, 0, 0, 0, 0, 0, 0, 0, 0, 0, 0, 0, 0, 0, 0, 0, 0, 0, 0, 0, 0, 0, 0, 0, 0, 0, 0, 0, 0, 0, 0, 0, 0, 0, 0, 0, 0, 0, 0, 0, 0, 0, 0, 0, 0, 0, 0, 0, 0, 0, 0, 0, 0, 0, 0, 0, 0, 0, 0, 0, 0, 0, 0, 0, 0, 0, 0, 0, 0, 0, 0, 0, 0, 0, 0, 0, 0, 0, 0, 0, 0, 0, 0, 0, 0, 0, 0, 0, 0, 0, 0, 0, 0, 0, 0, 0, 0, 0, 0, 0, 0, 0, 0, 0, 0, 0, 0, 0, 0, 0, 0, 0, 0, 0, 0, 0, 0, 0, 0, 0, 0, 0, 0, 0, 0, 0, 0, 0, 0, 0, 0, 0, 0, 0, 0, 0, 0, 0, 0, 0, 0, 0, 0, 0, 0, 0, 0, 0, 0, 0, 0, 0, 0, 0, 0, 0, 0, 0, 0, 0, 0, 0, 0, 0, 0, 0, 0, 0, 0, 0, 0, 0, 0, 0, 0, 0, 0, 0, 0, 0, 0, 0, 0, 0, 0, 0, 0, 0, 0, 0, 0, 0, 0, 0, 0, 0, 0, 0, 0, 0, 0, 0, 0, 0, 0, 0, 0, 0, 0, 0, 0, 0, 0, 0, 0, 0, 0, 0, 0, 0, 0, 0, 0, 0, 0, 0, 0, 0, 0, 0, 0, 0, 0, 0, 0, 0, 0, 0, 0, 0, 0, 0, 0, 0, 0, 0, 0, 0, 0, 0, 0, 0, 0, 0, 0, 0, 0, 0, 0, 0, 0, 0, 0, 0, 0, 0, 0, 0, 0, 0, 0, 0, 0, 0, 0, 0, 0, 0, 0, 0, 0, 0, 0, 0, 0, 0, 0, 0, 0, 0, 0, 0, 0, 0, 0, 0, 0, 0, 0, 0, 0, 0, 0, 0, 0, 0, 0, 0, 0, 0, 0, 0, 0, 0, 0, 0, 0, 0, 0, 0, 0, 0, 0, 0, 0, 0, 0, 0, 0, 0, 0, 0, 0, 0, 0, 0, 0, 0, 0, 0, 0, 0, 0, 0, 0, 0, 0, 0, 0, 0, 0, 0, 0, 0, 0, 0, 0, 0, 0, 0, 0, 0, 0, 0, 0, 0, 0, 0, 0, 0, 0, 0, 0, 0, 0, 0, 0, 0, 0, 0, 0, 0, 0, 0, 0, 0, 0, 0, 0, 0, 0, 0, 0, 0, 0, 0, 0, 0, 0, 0, 0, 0, 0, 0, 0, 0, 0, 0, 0, 0, 0, 0, 0, 0, 0, 0, 0, 0, 0, 0, 0, 0, 0, 0, 0, 0, 0, 0, 0, 0, 0, 0, 0, 0, 0, 0, 0, 0, 0, 0, 0, 0, 0, 0, 0, 0, 0, 0, 0, 0, 0, 0, 0, 0, 0, 0, 0, 0, 0, 0, 0, 0, 0, 0, 0, 0, 0, 0, 0, 0, 0, 0, 0, 0, 0, 0, 0, 0, 0, 0, 0, 0, 0, 0, 0, 0, 0, 0, 0, 0, 0, 0, 0, 0, 0, 0, 0, 0, 0, 0, 0, 0, 0, 0, 0, 0, 0, 0, 0, 0, 0, 0, 0, 0, 0, 0, 0, 1, 1, 1, 1, 1, 1, 1, 1, 1, 1, 1, 1, 1, 1, 1, 1, 1, 1, 1, 1, 1, 1, 1, 1, 1, 1, 1, 1, 1, 1, 1, 1, 1, 1, 1, 1, 1, 1, 1, 1, 1, 1, 1, 1, 1, 1, 1, 1, 0, 0, 0, 0, 0, 0, 0, 0, 0, 0, 0, 0, 0, 0, 0, 0, 0, 0, 0, 0, 0, 0, 0, 0, 0, 0, 0, 0, 0, 0, 0, 0, 1, 1, 1, 1, 1, 1, 1, 1, 0, 0, 0, 0, 0, 0, 0, 0, 0, 0, 0, 0, 0, 0, 0, 0, 0, 0, 0, 0, 0, 0, 0, 0, 0, 0, 0, 0, 0, 0, 0, 0, 1, 1, 1, 1, 1, 1, 1, 1, 0, 0, 0, 0, 0, 0, 0, 0, 0, 0, 0, 0, 0, 0, 0, 0, 0, 0, 0, 0, 0, 0, 0, 0, 0, 0, 0, 0, 0, 0, 0, 0, 1, 1, 1, 1, 1, 1, 1, 1])
_uv = me_angledmesh.uv_layers.new(name='UVMap')
_uv.uv.foreach_set('vector', [0.0, 0.0, 0.1667, 0.0, 0.1667, 0.1604, 0.0, 0.1604, 0.1667, 0.0, 0.3333, 0.0, 0.3333, 0.1604, 0.1667, 0.1604, 0.3333, 0.0, 0.5, 0.0, 0.5, 0.1604, 0.3333, 0.1604, 0.5, 0.0, 0.6667, 0.0, 0.6667, 0.1604, 0.5, 0.1604, 0.6667, 0.0, 0.8333, 0.0, 0.8333, 0.1604, 0.6667, 0.1604, 0.8333, 0.0, 1.0, 0.0, 1.0, 0.1604, 0.8333, 0.1604, 1.0, 0.0, 1.167, 0.0, 1.167, 0.1604, 1.0, 0.1604, 1.167, 0.0, 1.333, 0.0, 1.333, 0.1604, 1.167, 0.1604, 1.333, 0.0, 1.5, 0.0, 1.5, 0.1604, 1.333, 0.1604, 1.5, 0.0, 1.667, 0.0, 1.667, 0.1604, 1.5, 0.1604, 1.667, 0.0, 1.833, 0.0, 1.833, 0.1604, 1.667, 0.1604, 1.833, 0.0, 2.0, 0.0, 2.0, 0.1604, 1.833, 0.1604, 2.0, 0.0, 2.167, 0.0, 2.167, 0.1604, 2.0, 0.1604, 2.167, 0.0, 2.333, 0.0, 2.333, 0.1604, 2.167, 0.1604, 2.333, 0.0, 2.5, 0.0, 2.5, 0.1604, 2.333, 0.1604, 2.5, 0.0, 2.667, 0.0, 2.667, 0.1604, 2.5, 0.1604, 2.667, 0.0, 2.833, 0.0, 2.833, 0.1604, 2.667, 0.1604, 2.833, 0.0, 3.0, 0.0, 3.0, 0.1604, 2.833, 0.1604, 3.0, 0.0, 3.167, 0.0, 3.167, 0.1604, 3.0, 0.1604, 3.167, 0.0, 3.333, 0.0, 3.333, 0.1604, 3.167, 0.1604, 3.333, 0.0, 3.5, 0.0, 3.5, 0.1604, 3.333, 0.1604, 3.5, 0.0, 3.667, 0.0, 3.667, 0.1604, 3.5, 0.1604, 3.667, 0.0, 3.833, 0.0, 3.833, 0.1604, 3.667, 0.1604, 3.833, 0.0, 4.0, 0.0, 4.0, 0.1604, 3.833, 0.1604, 0.0, 0.1604, 0.1667, 0.1604, 0.1667, 0.3209, 0.0, 0.3209, 0.1667, 0.1604, 0.3333, 0.1604, 0.3333, 0.3209, 0.1667, 0.3209, 0.3333, 0.1604, 0.5, 0.1604, 0.5, 0.3209, 0.3333, 0.3209, 0.5, 0.1604, 0.6667, 0.1604, 0.6667, 0.3209, 0.5, 0.3209, 0.6667, 0.1604, 0.8333, 0.1604, 0.8333, 0.3209, 0.6667, 0.3209, 0.8333, 0.1604, 1.0, 0.1604, 1.0, 0.3209, 0.8333, 0.3209, 1.0, 0.1604, 1.167, 0.1604, 1.167, 0.3209, 1.0, 0.3209, 1.167, 0.1604, 1.333, 0.1604, 1.333, 0.3209, 1.167, 0.3209, 1.333, 0.1604, 1.5, 0.1604, 1.5, 0.3209, 1.333, 0.3209, 1.5, 0.1604, 1.667, 0.1604, 1.667, 0.3209, 1.5, 0.3209, 1.667, 0.1604, 1.833, 0.1604, 1.833, 0.3209, 1.667, 0.3209, 1.833, 0.1604, 2.0, 0.1604, 2.0, 0.3209, 1.833, 0.3209, 2.0, 0.1604, 2.167, 0.1604, 2.167, 0.3209, 2.0, 0.3209, 2.167, 0.1604, 2.333, 0.1604, 2.333, 0.3209, 2.167, 0.3209, 2.333, 0.1604, 2.5, 0.1604, 2.5, 0.3209, 2.333, 0.3209, 2.5, 0.1604, 2.667, 0.1604, 2.667, 0.3209, 2.5, 0.3209, 2.667, 0.1604, 2.833, 0.1604, 2.833, 0.3209, 2.667, 0.3209, 2.833, 0.1604, 3.0, 0.1604, 3.0, 0.3209, 2.833, 0.3209, 3.0, 0.1604, 3.167, 0.1604, 3.167, 0.3209, 3.0, 0.3209, 3.167, 0.1604, 3.333, 0.1604, 3.333, 0.3209, 3.167, 0.3209, 3.333, 0.1604, 3.5, 0.1604, 3.5, 0.3209, 3.333, 0.3209, 3.5, 0.1604, 3.667, 0.1604, 3.667, 0.3209, 3.5, 0.3209, 3.667, 0.1604, 3.833, 0.1604, 3.833, 0.3209, 3.667, 0.3209, 3.833, 0.1604, 4.0, 0.1604, 4.0, 0.3209, 3.833, 0.3209, 0.0, 0.3209, 0.1667, 0.3209, 0.1667, 0.4813, 0.0, 0.4813, 0.1667, 0.3209, 0.3333, 0.3209, 0.3333, 0.4813, 0.1667, 0.4813, 0.3333, 0.3209, 0.5, 0.3209, 0.5, 0.4813, 0.3333, 0.4813, 0.5, 0.3209, 0.6667, 0.3209, 0.6667, 0.4813, 0.5, 0.4813, 0.6667, 0.3209, 0.8333, 0.3209, 0.8333, 0.4813, 0.6667, 0.4813, 0.8333, 0.3209, 1.0, 0.3209, 1.0, 0.4813, 0.8333, 0.4813, 1.0, 0.3209, 1.167, 0.3209, 1.167, 0.4813, 1.0, 0.4813, 1.167, 0.3209, 1.333, 0.3209, 1.333, 0.4813, 1.167, 0.4813, 1.333, 0.3209, 1.5, 0.3209, 1.5, 0.4813, 1.333, 0.4813, 1.5, 0.3209, 1.667, 0.3209, 1.667, 0.4813, 1.5, 0.4813, 1.667, 0.3209, 1.833, 0.3209, 1.833, 0.4813, 1.667, 0.4813, 1.833, 0.3209, 2.0, 0.3209, 2.0, 0.4813, 1.833, 0.4813, 2.0, 0.3209, 2.167, 0.3209, 2.167, 0.4813, 2.0, 0.4813, 2.167, 0.3209, 2.333, 0.3209, 2.333, 0.4813, 2.167, 0.4813, 2.333, 0.3209, 2.5, 0.3209, 2.5, 0.4813, 2.333, 0.4813, 2.5, 0.3209, 2.667, 0.3209, 2.667, 0.4813, 2.5, 0.4813, 2.667, 0.3209, 2.833, 0.3209, 2.833, 0.4813, 2.667, 0.4813, 2.833, 0.3209, 3.0, 0.3209, 3.0, 0.4813, 2.833, 0.4813, 3.0, 0.3209, 3.167, 0.3209, 3.167, 0.4813, 3.0, 0.4813, 3.167, 0.3209, 3.333, 0.3209, 3.333, 0.4813, 3.167, 0.4813, 3.333, 0.3209, 3.5, 0.3209, 3.5, 0.4813, 3.333, 0.4813, 3.5, 0.3209, 3.667, 0.3209, 3.667, 0.4813, 3.5, 0.4813, 3.667, 0.3209, 3.833, 0.3209, 3.833, 0.4813, 3.667, 0.4813, 3.833, 0.3209, 4.0, 0.3209, 4.0, 0.4813, 3.833, 0.4813, 0.0, 0.4813, 0.1667, 0.4813, 0.1667, 0.6417, 0.0, 0.6417, 0.1667, 0.4813, 0.3333, 0.4813, 0.3333, 0.6417, 0.1667, 0.6417, 0.3333, 0.4813, 0.5, 0.4813, 0.5, 0.6417, 0.3333, 0.6417, 0.5, 0.4813, 0.6667, 0.4813, 0.6667, 0.6417, 0.5, 0.6417, 0.6667, 0.4813, 0.8333, 0.4813, 0.8333, 0.6417, 0.6667, 0.6417, 0.8333, 0.4813, 1.0, 0.4813, 1.0, 0.6417, 0.8333, 0.6417, 1.0, 0.4813, 1.167, 0.4813, 1.167, 0.6417, 1.0, 0.6417, 1.167, 0.4813, 1.333, 0.4813, 1.333, 0.6417, 1.167, 0.6417, 1.333, 0.4813, 1.5, 0.4813, 1.5, 0.6417, 1.333, 0.6417, 1.5, 0.4813, 1.667, 0.4813, 1.667, 0.6417, 1.5, 0.6417, 1.667, 0.4813, 1.833, 0.4813, 1.833, 0.6417, 1.667, 0.6417, 1.833, 0.4813, 2.0, 0.4813, 2.0, 0.6417, 1.833, 0.6417, 2.0, 0.4813, 2.167, 0.4813, 2.167, 0.6417, 2.0, 0.6417, 2.167, 0.4813, 2.333, 0.4813, 2.333, 0.6417, 2.167, 0.6417, 2.333, 0.4813, 2.5, 0.4813, 2.5, 0.6417, 2.333, 0.6417, 2.5, 0.4813, 2.667, 0.4813, 2.667, 0.6417, 2.5, 0.6417, 2.667, 0.4813, 2.833, 0.4813, 2.833, 0.6417, 2.667, 0.6417, 2.833, 0.4813, 3.0, 0.4813, 3.0, 0.6417, 2.833, 0.6417, 3.0, 0.4813, 3.167, 0.4813, 3.167, 0.6417, 3.0, 0.6417, 3.167, 0.4813, 3.333, 0.4813, 3.333, 0.6417, 3.167, 0.6417, 3.333, 0.4813, 3.5, 0.4813, 3.5, 0.6417, 3.333, 0.6417, 3.5, 0.4813, 3.667, 0.4813, 3.667, 0.6417, 3.5, 0.6417, 3.667, 0.4813, 3.833, 0.4813, 3.833, 0.6417, 3.667, 0.6417, 3.833, 0.4813, 4.0, 0.4813, 4.0, 0.6417, 3.833, 0.6417, 0.0, 0.6417, 0.1667, 0.6417, 0.1667, 0.8021, 0.0, 0.8021, 0.1667, 0.6417, 0.3333, 0.6417, 0.3333, 0.8021, 0.1667, 0.8021, 0.3333, 0.6417, 0.5, 0.6417, 0.5, 0.8021, 0.3333, 0.8021, 0.5, 0.6417, 0.6667, 0.6417, 0.6667, 0.8021, 0.5, 0.8021, 0.6667, 0.6417, 0.8333, 0.6417, 0.8333, 0.8021, 0.6667, 0.8021, 0.8333, 0.6417, 1.0, 0.6417, 1.0, 0.8021, 0.8333, 0.8021, 1.0, 0.6417, 1.167, 0.6417, 1.167, 0.8021, 1.0, 0.8021, 1.167, 0.6417, 1.333, 0.6417, 1.333, 0.8021, 1.167, 0.8021, 1.333, 0.6417, 1.5, 0.6417, 1.5, 0.8021, 1.333, 0.8021, 1.5, 0.6417, 1.667, 0.6417, 1.667, 0.8021, 1.5, 0.8021, 1.667, 0.6417, 1.833, 0.6417, 1.833, 0.8021, 1.667, 0.8021, 1.833, 0.6417, 2.0, 0.6417, 2.0, 0.8021, 1.833, 0.8021, 2.0, 0.6417, 2.167, 0.6417, 2.167, 0.8021, 2.0, 0.8021, 2.167, 0.6417, 2.333, 0.6417, 2.333, 0.8021, 2.167, 0.8021, 2.333, 0.6417, 2.5, 0.6417, 2.5, 0.8021, 2.333, 0.8021, 2.5, 0.6417, 2.667, 0.6417, 2.667, 0.8021, 2.5, 0.8021, 2.667, 0.6417, 2.833, 0.6417, 2.833, 0.8021, 2.667, 0.8021, 2.833, 0.6417, 3.0, 0.6417, 3.0, 0.8021, 2.833, 0.8021, 3.0, 0.6417, 3.167, 0.6417, 3.167, 0.8021, 3.0, 0.8021, 3.167, 0.6417, 3.333, 0.6417, 3.333, 0.8021, 3.167, 0.8021, 3.333, 0.6417, 3.5, 0.6417, 3.5, 0.8021, 3.333, 0.8021, 3.5, 0.6417, 3.667, 0.6417, 3.667, 0.8021, 3.5, 0.8021, 3.667, 0.6417, 3.833, 0.6417, 3.833, 0.8021, 3.667, 0.8021, 3.833, 0.6417, 4.0, 0.6417, 4.0, 0.8021, 3.833, 0.8021, 0.0, 0.8021, 0.1667, 0.8021, 0.1667, 0.9626, 0.0, 0.9626, 0.1667, 0.8021, 0.3333, 0.8021, 0.3333, 0.9626, 0.1667, 0.9626, 0.3333, 0.8021, 0.5, 0.8021, 0.5, 0.9626, 0.3333, 0.9626, 0.5, 0.8021, 0.6667, 0.8021, 0.6667, 0.9626, 0.5, 0.9626, 0.6667, 0.8021, 0.8333, 0.8021, 0.8333, 0.9626, 0.6667, 0.9626, 0.8333, 0.8021, 1.0, 0.8021, 1.0, 0.9626, 0.8333, 0.9626, 1.0, 0.8021, 1.167, 0.8021, 1.167, 0.9626, 1.0, 0.9626, 1.167, 0.8021, 1.333, 0.8021, 1.333, 0.9626, 1.167, 0.9626, 1.333, 0.8021, 1.5, 0.8021, 1.5, 0.9626, 1.333, 0.9626, 1.5, 0.8021, 1.667, 0.8021, 1.667, 0.9626, 1.5, 0.9626, 1.667, 0.8021, 1.833, 0.8021, 1.833, 0.9626, 1.667, 0.9626, 1.833, 0.8021, 2.0, 0.8021, 2.0, 0.9626, 1.833, 0.9626, 2.0, 0.8021, 2.167, 0.8021, 2.167, 0.9626, 2.0, 0.9626, 2.167, 0.8021, 2.333, 0.8021, 2.333, 0.9626, 2.167, 0.9626, 2.333, 0.8021, 2.5, 0.8021, 2.5, 0.9626, 2.333, 0.9626, 2.5, 0.8021, 2.667, 0.8021, 2.667, 0.9626, 2.5, 0.9626, 2.667, 0.8021, 2.833, 0.8021, 2.833, 0.9626, 2.667, 0.9626, 2.833, 0.8021, 3.0, 0.8021, 3.0, 0.9626, 2.833, 0.9626, 3.0, 0.8021, 3.167, 0.8021, 3.167, 0.9626, 3.0, 0.9626, 3.167, 0.8021, 3.333, 0.8021, 3.333, 0.9626, 3.167, 0.9626, 3.333, 0.8021, 3.5, 0.8021, 3.5, 0.9626, 3.333, 0.9626, 3.5, 0.8021, 3.667, 0.8021, 3.667, 0.9626, 3.5, 0.9626, 3.667, 0.8021, 3.833, 0.8021, 3.833, 0.9626, 3.667, 0.9626, 3.833, 0.8021, 4.0, 0.8021, 4.0, 0.9626, 3.833, 0.9626, 0.0, 0.9626, 0.1667, 0.9626, 0.1667, 1.123, 0.0, 1.123, 0.1667, 0.9626, 0.3333, 0.9626, 0.3333, 1.123, 0.1667, 1.123, 0.3333, 0.9626, 0.5, 0.9626, 0.5, 1.123, 0.3333, 1.123, 0.5, 0.9626, 0.6667, 0.9626, 0.6667, 1.123, 0.5, 1.123, 0.6667, 0.9626, 0.8333, 0.9626, 0.8333, 1.123, 0.6667, 1.123, 0.8333, 0.9626, 1.0, 0.9626, 1.0, 1.123, 0.8333, 1.123, 1.0, 0.9626, 1.167, 0.9626, 1.167, 1.123, 1.0, 1.123, 1.167, 0.9626, 1.333, 0.9626, 1.333, 1.123, 1.167, 1.123, 1.333, 0.9626, 1.5, 0.9626, 1.5, 1.123, 1.333, 1.123, 1.5, 0.9626, 1.667, 0.9626, 1.667, 1.123, 1.5, 1.123, 1.667, 0.9626, 1.833, 0.9626, 1.833, 1.123, 1.667, 1.123, 1.833, 0.9626, 2.0, 0.9626, 2.0, 1.123, 1.833, 1.123, 2.0, 0.9626, 2.167, 0.9626, 2.167, 1.123, 2.0, 1.123, 2.167, 0.9626, 2.333, 0.9626, 2.333, 1.123, 2.167, 1.123, 2.333, 0.9626, 2.5, 0.9626, 2.5, 1.123, 2.333, 1.123, 2.5, 0.9626, 2.667, 0.9626, 2.667, 1.123, 2.5, 1.123, 2.667, 0.9626, 2.833, 0.9626, 2.833, 1.123, 2.667, 1.123, 2.833, 0.9626, 3.0, 0.9626, 3.0, 1.123, 2.833, 1.123, 3.0, 0.9626, 3.167, 0.9626, 3.167, 1.123, 3.0, 1.123, 3.167, 0.9626, 3.333, 0.9626, 3.333, 1.123, 3.167, 1.123, 3.333, 0.9626, 3.5, 0.9626, 3.5, 1.123, 3.333, 1.123, 3.5, 0.9626, 3.667, 0.9626, 3.667, 1.123, 3.5, 1.123, 3.667, 0.9626, 3.833, 0.9626, 3.833, 1.123, 3.667, 1.123, 3.833, 0.9626, 4.0, 0.9626, 4.0, 1.123, 3.833, 1.123, 0.0, 1.123, 0.1667, 1.123, 0.1667, 1.283, 0.0, 1.283, 0.1667, 1.123, 0.3333, 1.123, 0.3333, 1.283, 0.1667, 1.283, 0.3333, 1.123, 0.5, 1.123, 0.5, 1.283, 0.3333, 1.283, 0.5, 1.123, 0.6667, 1.123, 0.6667, 1.283, 0.5, 1.283, 0.6667, 1.123, 0.8333, 1.123, 0.8333, 1.283, 0.6667, 1.283, 0.8333, 1.123, 1.0, 1.123, 1.0, 1.283, 0.8333, 1.283, 1.0, 1.123, 1.167, 1.123, 1.167, 1.283, 1.0, 1.283, 1.167, 1.123, 1.333, 1.123, 1.333, 1.283, 1.167, 1.283, 1.333, 1.123, 1.5, 1.123, 1.5, 1.283, 1.333, 1.283, 1.5, 1.123, 1.667, 1.123, 1.667, 1.283, 1.5, 1.283, 1.667, 1.123, 1.833, 1.123, 1.833, 1.283, 1.667, 1.283, 1.833, 1.123, 2.0, 1.123, 2.0, 1.283, 1.833, 1.283, 2.0, 1.123, 2.167, 1.123, 2.167, 1.283, 2.0, 1.283, 2.167, 1.123, 2.333, 1.123, 2.333, 1.283, 2.167, 1.283, 2.333, 1.123, 2.5, 1.123, 2.5, 1.283, 2.333, 1.283, 2.5, 1.123, 2.667, 1.123, 2.667, 1.283, 2.5, 1.283, 2.667, 1.123, 2.833, 1.123, 2.833, 1.283, 2.667, 1.283, 2.833, 1.123, 3.0, 1.123, 3.0, 1.283, 2.833, 1.283, 3.0, 1.123, 3.167, 1.123, 3.167, 1.283, 3.0, 1.283, 3.167, 1.123, 3.333, 1.123, 3.333, 1.283, 3.167, 1.283, 3.333, 1.123, 3.5, 1.123, 3.5, 1.283, 3.333, 1.283, 3.5, 1.123, 3.667, 1.123, 3.667, 1.283, 3.5, 1.283, 3.667, 1.123, 3.833, 1.123, 3.833, 1.283, 3.667, 1.283, 3.833, 1.123, 4.0, 1.123, 4.0, 1.283, 3.833, 1.283, 0.0, 1.283, 0.1667, 1.283, 0.1667, 1.444, 0.0, 1.444, 0.1667, 1.283, 0.3333, 1.283, 0.3333, 1.444, 0.1667, 1.444, 0.3333, 1.283, 0.5, 1.283, 0.5, 1.444, 0.3333, 1.444, 0.5, 1.283, 0.6667, 1.283, 0.6667, 1.444, 0.5, 1.444, 0.6667, 1.283, 0.8333, 1.283, 0.8333, 1.444, 0.6667, 1.444, 0.8333, 1.283, 1.0, 1.283, 1.0, 1.444, 0.8333, 1.444, 1.0, 1.283, 1.167, 1.283, 1.167, 1.444, 1.0, 1.444, 1.167, 1.283, 1.333, 1.283, 1.333, 1.444, 1.167, 1.444, 1.333, 1.283, 1.5, 1.283, 1.5, 1.444, 1.333, 1.444, 1.5, 1.283, 1.667, 1.283, 1.667, 1.444, 1.5, 1.444, 1.667, 1.283, 1.833, 1.283, 1.833, 1.444, 1.667, 1.444, 1.833, 1.283, 2.0, 1.283, 2.0, 1.444, 1.833, 1.444, 2.0, 1.283, 2.167, 1.283, 2.167, 1.444, 2.0, 1.444, 2.167, 1.283, 2.333, 1.283, 2.333, 1.444, 2.167, 1.444, 2.333, 1.283, 2.5, 1.283, 2.5, 1.444, 2.333, 1.444, 2.5, 1.283, 2.667, 1.283, 2.667, 1.444, 2.5, 1.444, 2.667, 1.283, 2.833, 1.283, 2.833, 1.444, 2.667, 1.444, 2.833, 1.283, 3.0, 1.283, 3.0, 1.444, 2.833, 1.444, 3.0, 1.283, 3.167, 1.283, 3.167, 1.444, 3.0, 1.444, 3.167, 1.283, 3.333, 1.283, 3.333, 1.444, 3.167, 1.444, 3.333, 1.283, 3.5, 1.283, 3.5, 1.444, 3.333, 1.444, 3.5, 1.283, 3.667, 1.283, 3.667, 1.444, 3.5, 1.444, 3.667, 1.283, 3.833, 1.283, 3.833, 1.444, 3.667, 1.444, 3.833, 1.283, 4.0, 1.283, 4.0, 1.444, 3.833, 1.444, 0.0, 1.444, 0.1667, 1.444, 0.1667, 1.604, 0.0, 1.604, 0.1667, 1.444, 0.3333, 1.444, 0.3333, 1.604, 0.1667, 1.604, 0.3333, 1.444, 0.5, 1.444, 0.5, 1.604, 0.3333, 1.604, 0.5, 1.444, 0.6667, 1.444, 0.6667, 1.604, 0.5, 1.604, 0.6667, 1.444, 0.8333, 1.444, 0.8333, 1.604, 0.6667, 1.604, 0.8333, 1.444, 1.0, 1.444, 1.0, 1.604, 0.8333, 1.604, 1.0, 1.444, 1.167, 1.444, 1.167, 1.604, 1.0, 1.604, 1.167, 1.444, 1.333, 1.444, 1.333, 1.604, 1.167, 1.604, 1.333, 1.444, 1.5, 1.444, 1.5, 1.604, 1.333, 1.604, 1.5, 1.444, 1.667, 1.444, 1.667, 1.604, 1.5, 1.604, 1.667, 1.444, 1.833, 1.444, 1.833, 1.604, 1.667, 1.604, 1.833, 1.444, 2.0, 1.444, 2.0, 1.604, 1.833, 1.604, 2.0, 1.444, 2.167, 1.444, 2.167, 1.604, 2.0, 1.604, 2.167, 1.444, 2.333, 1.444, 2.333, 1.604, 2.167, 1.604, 2.333, 1.444, 2.5, 1.444, 2.5, 1.604, 2.333, 1.604, 2.5, 1.444, 2.667, 1.444, 2.667, 1.604, 2.5, 1.604, 2.667, 1.444, 2.833, 1.444, 2.833, 1.604, 2.667, 1.604, 2.833, 1.444, 3.0, 1.444, 3.0, 1.604, 2.833, 1.604, 3.0, 1.444, 3.167, 1.444, 3.167, 1.604, 3.0, 1.604, 3.167, 1.444, 3.333, 1.444, 3.333, 1.604, 3.167, 1.604, 3.333, 1.444, 3.5, 1.444, 3.5, 1.604, 3.333, 1.604, 3.5, 1.444, 3.667, 1.444, 3.667, 1.604, 3.5, 1.604, 3.667, 1.444, 3.833, 1.444, 3.833, 1.604, 3.667, 1.604, 3.833, 1.444, 4.0, 1.444, 4.0, 1.604, 3.833, 1.604, 0.0, 1.604, 0.1667, 1.604, 0.1667, 1.765, 0.0, 1.765, 0.1667, 1.604, 0.3333, 1.604, 0.3333, 1.765, 0.1667, 1.765, 0.3333, 1.604, 0.5, 1.604, 0.5, 1.765, 0.3333, 1.765, 0.5, 1.604, 0.6667, 1.604, 0.6667, 1.765, 0.5, 1.765, 0.6667, 1.604, 0.8333, 1.604, 0.8333, 1.765, 0.6667, 1.765, 0.8333, 1.604, 1.0, 1.604, 1.0, 1.765, 0.8333, 1.765, 1.0, 1.604, 1.167, 1.604, 1.167, 1.765, 1.0, 1.765, 1.167, 1.604, 1.333, 1.604, 1.333, 1.765, 1.167, 1.765, 1.333, 1.604, 1.5, 1.604, 1.5, 1.765, 1.333, 1.765, 1.5, 1.604, 1.667, 1.604, 1.667, 1.765, 1.5, 1.765, 1.667, 1.604, 1.833, 1.604, 1.833, 1.765, 1.667, 1.765, 1.833, 1.604, 2.0, 1.604, 2.0, 1.765, 1.833, 1.765, 2.0, 1.604, 2.167, 1.604, 2.167, 1.765, 2.0, 1.765, 2.167, 1.604, 2.333, 1.604, 2.333, 1.765, 2.167, 1.765, 2.333, 1.604, 2.5, 1.604, 2.5, 1.765, 2.333, 1.765, 2.5, 1.604, 2.667, 1.604, 2.667, 1.765, 2.5, 1.765, 2.667, 1.604, 2.833, 1.604, 2.833, 1.765, 2.667, 1.765, 2.833, 1.604, 3.0, 1.604, 3.0, 1.765, 2.833, 1.765, 3.0, 1.604, 3.167, 1.604, 3.167, 1.765, 3.0, 1.765, 3.167, 1.604, 3.333, 1.604, 3.333, 1.765, 3.167, 1.765, 3.333, 1.604, 3.5, 1.604, 3.5, 1.765, 3.333, 1.765, 3.5, 1.604, 3.667, 1.604, 3.667, 1.765, 3.5, 1.765, 3.667, 1.604, 3.833, 1.604, 3.833, 1.765, 3.667, 1.765, 3.833, 1.604, 4.0, 1.604, 4.0, 1.765, 3.833, 1.765, 0.0, 1.765, 0.1667, 1.765, 0.1667, 1.925, 0.0, 1.925, 0.1667, 1.765, 0.3333, 1.765, 0.3333, 1.925, 0.1667, 1.925, 0.3333, 1.765, 0.5, 1.765, 0.5, 1.925, 0.3333, 1.925, 0.5, 1.765, 0.6667, 1.765, 0.6667, 1.925, 0.5, 1.925, 0.6667, 1.765, 0.8333, 1.765, 0.8333, 1.925, 0.6667, 1.925, 0.8333, 1.765, 1.0, 1.765, 1.0, 1.925, 0.8333, 1.925, 1.0, 1.765, 1.167, 1.765, 1.167, 1.925, 1.0, 1.925, 1.167, 1.765, 1.333, 1.765, 1.333, 1.925, 1.167, 1.925, 1.333, 1.765, 1.5, 1.765, 1.5, 1.925, 1.333, 1.925, 1.5, 1.765, 1.667, 1.765, 1.667, 1.925, 1.5, 1.925, 1.667, 1.765, 1.833, 1.765, 1.833, 1.925, 1.667, 1.925, 1.833, 1.765, 2.0, 1.765, 2.0, 1.925, 1.833, 1.925, 2.0, 1.765, 2.167, 1.765, 2.167, 1.925, 2.0, 1.925, 2.167, 1.765, 2.333, 1.765, 2.333, 1.925, 2.167, 1.925, 2.333, 1.765, 2.5, 1.765, 2.5, 1.925, 2.333, 1.925, 2.5, 1.765, 2.667, 1.765, 2.667, 1.925, 2.5, 1.925, 2.667, 1.765, 2.833, 1.765, 2.833, 1.925, 2.667, 1.925, 2.833, 1.765, 3.0, 1.765, 3.0, 1.925, 2.833, 1.925, 3.0, 1.765, 3.167, 1.765, 3.167, 1.925, 3.0, 1.925, 3.167, 1.765, 3.333, 1.765, 3.333, 1.925, 3.167, 1.925, 3.333, 1.765, 3.5, 1.765, 3.5, 1.925, 3.333, 1.925, 3.5, 1.765, 3.667, 1.765, 3.667, 1.925, 3.5, 1.925, 3.667, 1.765, 3.833, 1.765, 3.833, 1.925, 3.667, 1.925, 3.833, 1.765, 4.0, 1.765, 4.0, 1.925, 3.833, 1.925, 0.0, 1.925, 0.1667, 1.925, 0.1667, 2.086, 0.0, 2.086, 0.1667, 1.925, 0.3333, 1.925, 0.3333, 2.086, 0.1667, 2.086, 0.3333, 1.925, 0.5, 1.925, 0.5, 2.086, 0.3333, 2.086, 0.5, 1.925, 0.6667, 1.925, 0.6667, 2.086, 0.5, 2.086, 0.6667, 1.925, 0.8333, 1.925, 0.8333, 2.086, 0.6667, 2.086, 0.8333, 1.925, 1.0, 1.925, 1.0, 2.086, 0.8333, 2.086, 1.0, 1.925, 1.167, 1.925, 1.167, 2.086, 1.0, 2.086, 1.167, 1.925, 1.333, 1.925, 1.333, 2.086, 1.167, 2.086, 1.333, 1.925, 1.5, 1.925, 1.5, 2.086, 1.333, 2.086, 1.5, 1.925, 1.667, 1.925, 1.667, 2.086, 1.5, 2.086, 1.667, 1.925, 1.833, 1.925, 1.833, 2.086, 1.667, 2.086, 1.833, 1.925, 2.0, 1.925, 2.0, 2.086, 1.833, 2.086, 2.0, 1.925, 2.167, 1.925, 2.167, 2.086, 2.0, 2.086, 2.167, 1.925, 2.333, 1.925, 2.333, 2.086, 2.167, 2.086, 2.333, 1.925, 2.5, 1.925, 2.5, 2.086, 2.333, 2.086, 2.5, 1.925, 2.667, 1.925, 2.667, 2.086, 2.5, 2.086, 2.667, 1.925, 2.833, 1.925, 2.833, 2.086, 2.667, 2.086, 2.833, 1.925, 3.0, 1.925, 3.0, 2.086, 2.833, 2.086, 3.0, 1.925, 3.167, 1.925, 3.167, 2.086, 3.0, 2.086, 3.167, 1.925, 3.333, 1.925, 3.333, 2.086, 3.167, 2.086, 3.333, 1.925, 3.5, 1.925, 3.5, 2.086, 3.333, 2.086, 3.5, 1.925, 3.667, 1.925, 3.667, 2.086, 3.5, 2.086, 3.667, 1.925, 3.833, 1.925, 3.833, 2.086, 3.667, 2.086, 3.833, 1.925, 4.0, 1.925, 4.0, 2.086, 3.833, 2.086, 0.0, 2.086, 0.1667, 2.086, 0.1667, 2.246, 0.0, 2.246, 0.1667, 2.086, 0.3333, 2.086, 0.3333, 2.246, 0.1667, 2.246, 0.3333, 2.086, 0.5, 2.086, 0.5, 2.246, 0.3333, 2.246, 0.5, 2.086, 0.6667, 2.086, 0.6667, 2.246, 0.5, 2.246, 0.6667, 2.086, 0.8333, 2.086, 0.8333, 2.246, 0.6667, 2.246, 0.8333, 2.086, 1.0, 2.086, 1.0, 2.246, 0.8333, 2.246, 1.0, 2.086, 1.167, 2.086, 1.167, 2.246, 1.0, 2.246, 1.167, 2.086, 1.333, 2.086, 1.333, 2.246, 1.167, 2.246, 1.333, 2.086, 1.5, 2.086, 1.5, 2.246, 1.333, 2.246, 1.5, 2.086, 1.667, 2.086, 1.667, 2.246, 1.5, 2.246, 1.667, 2.086, 1.833, 2.086, 1.833, 2.246, 1.667, 2.246, 1.833, 2.086, 2.0, 2.086, 2.0, 2.246, 1.833, 2.246, 2.0, 2.086, 2.167, 2.086, 2.167, 2.246, 2.0, 2.246, 2.167, 2.086, 2.333, 2.086, 2.333, 2.246, 2.167, 2.246, 2.333, 2.086, 2.5, 2.086, 2.5, 2.246, 2.333, 2.246, 2.5, 2.086, 2.667, 2.086, 2.667, 2.246, 2.5, 2.246, 2.667, 2.086, 2.833, 2.086, 2.833, 2.246, 2.667, 2.246, 2.833, 2.086, 3.0, 2.086, 3.0, 2.246, 2.833, 2.246, 3.0, 2.086, 3.167, 2.086, 3.167, 2.246, 3.0, 2.246, 3.167, 2.086, 3.333, 2.086, 3.333, 2.246, 3.167, 2.246, 3.333, 2.086, 3.5, 2.086, 3.5, 2.246, 3.333, 2.246, 3.5, 2.086, 3.667, 2.086, 3.667, 2.246, 3.5, 2.246, 3.667, 2.086, 3.833, 2.086, 3.833, 2.246, 3.667, 2.246, 3.833, 2.086, 4.0, 2.086, 4.0, 2.246, 3.833, 2.246, 0.0, 2.246, 0.1667, 2.246, 0.1667, 2.406, 0.0, 2.406, 0.1667, 2.246, 0.3333, 2.246, 0.3333, 2.406, 0.1667, 2.406, 0.3333, 2.246, 0.5, 2.246, 0.5, 2.406, 0.3333, 2.406, 0.5, 2.246, 0.6667, 2.246, 0.6667, 2.406, 0.5, 2.406, 0.6667, 2.246, 0.8333, 2.246, 0.8333, 2.406, 0.6667, 2.406, 0.8333, 2.246, 1.0, 2.246, 1.0, 2.406, 0.8333, 2.406, 1.0, 2.246, 1.167, 2.246, 1.167, 2.406, 1.0, 2.406, 1.167, 2.246, 1.333, 2.246, 1.333, 2.406, 1.167, 2.406, 1.333, 2.246, 1.5, 2.246, 1.5, 2.406, 1.333, 2.406, 1.5, 2.246, 1.667, 2.246, 1.667, 2.406, 1.5, 2.406, 1.667, 2.246, 1.833, 2.246, 1.833, 2.406, 1.667, 2.406, 1.833, 2.246, 2.0, 2.246, 2.0, 2.406, 1.833, 2.406, 2.0, 2.246, 2.167, 2.246, 2.167, 2.406, 2.0, 2.406, 2.167, 2.246, 2.333, 2.246, 2.333, 2.406, 2.167, 2.406, 2.333, 2.246, 2.5, 2.246, 2.5, 2.406, 2.333, 2.406, 2.5, 2.246, 2.667, 2.246, 2.667, 2.406, 2.5, 2.406, 2.667, 2.246, 2.833, 2.246, 2.833, 2.406, 2.667, 2.406, 2.833, 2.246, 3.0, 2.246, 3.0, 2.406, 2.833, 2.406, 3.0, 2.246, 3.167, 2.246, 3.167, 2.406, 3.0, 2.406, 3.167, 2.246, 3.333, 2.246, 3.333, 2.406, 3.167, 2.406, 3.333, 2.246, 3.5, 2.246, 3.5, 2.406, 3.333, 2.406, 3.5, 2.246, 3.667, 2.246, 3.667, 2.406, 3.5, 2.406, 3.667, 2.246, 3.833, 2.246, 3.833, 2.406, 3.667, 2.406, 3.833, 2.246, 4.0, 2.246, 4.0, 2.406, 3.833, 2.406, 0.0, 2.406, 0.1667, 2.406, 0.1667, 2.567, 0.0, 2.567, 0.1667, 2.406, 0.3333, 2.406, 0.3333, 2.567, 0.1667, 2.567, 0.3333, 2.406, 0.5, 2.406, 0.5, 2.567, 0.3333, 2.567, 0.5, 2.406, 0.6667, 2.406, 0.6667, 2.567, 0.5, 2.567, 0.6667, 2.406, 0.8333, 2.406, 0.8333, 2.567, 0.6667, 2.567, 0.8333, 2.406, 1.0, 2.406, 1.0, 2.567, 0.8333, 2.567, 1.0, 2.406, 1.167, 2.406, 1.167, 2.567, 1.0, 2.567, 1.167, 2.406, 1.333, 2.406, 1.333, 2.567, 1.167, 2.567, 1.333, 2.406, 1.5, 2.406, 1.5, 2.567, 1.333, 2.567, 1.5, 2.406, 1.667, 2.406, 1.667, 2.567, 1.5, 2.567, 1.667, 2.406, 1.833, 2.406, 1.833, 2.567, 1.667, 2.567, 1.833, 2.406, 2.0, 2.406, 2.0, 2.567, 1.833, 2.567, 2.0, 2.406, 2.167, 2.406, 2.167, 2.567, 2.0, 2.567, 2.167, 2.406, 2.333, 2.406, 2.333, 2.567, 2.167, 2.567, 2.333, 2.406, 2.5, 2.406, 2.5, 2.567, 2.333, 2.567, 2.5, 2.406, 2.667, 2.406, 2.667, 2.567, 2.5, 2.567, 2.667, 2.406, 2.833, 2.406, 2.833, 2.567, 2.667, 2.567, 2.833, 2.406, 3.0, 2.406, 3.0, 2.567, 2.833, 2.567, 3.0, 2.406, 3.167, 2.406, 3.167, 2.567, 3.0, 2.567, 3.167, 2.406, 3.333, 2.406, 3.333, 2.567, 3.167, 2.567, 3.333, 2.406, 3.5, 2.406, 3.5, 2.567, 3.333, 2.567, 3.5, 2.406, 3.667, 2.406, 3.667, 2.567, 3.5, 2.567, 3.667, 2.406, 3.833, 2.406, 3.833, 2.567, 3.667, 2.567, 3.833, 2.406, 4.0, 2.406, 4.0, 2.567, 3.833, 2.567, 0.0, 2.567, 0.1667, 2.567, 0.1667, 2.727, 0.0, 2.727, 0.1667, 2.567, 0.3333, 2.567, 0.3333, 2.727, 0.1667, 2.727, 0.3333, 2.567, 0.5, 2.567, 0.5, 2.727, 0.3333, 2.727, 0.5, 2.567, 0.6667, 2.567, 0.6667, 2.727, 0.5, 2.727, 0.6667, 2.567, 0.8333, 2.567, 0.8333, 2.727, 0.6667, 2.727, 0.8333, 2.567, 1.0, 2.567, 1.0, 2.727, 0.8333, 2.727, 1.0, 2.567, 1.167, 2.567, 1.167, 2.727, 1.0, 2.727, 1.167, 2.567, 1.333, 2.567, 1.333, 2.727, 1.167, 2.727, 1.333, 2.567, 1.5, 2.567, 1.5, 2.727, 1.333, 2.727, 1.5, 2.567, 1.667, 2.567, 1.667, 2.727, 1.5, 2.727, 1.667, 2.567, 1.833, 2.567, 1.833, 2.727, 1.667, 2.727, 1.833, 2.567, 2.0, 2.567, 2.0, 2.727, 1.833, 2.727, 2.0, 2.567, 2.167, 2.567, 2.167, 2.727, 2.0, 2.727, 2.167, 2.567, 2.333, 2.567, 2.333, 2.727, 2.167, 2.727, 2.333, 2.567, 2.5, 2.567, 2.5, 2.727, 2.333, 2.727, 2.5, 2.567, 2.667, 2.567, 2.667, 2.727, 2.5, 2.727, 2.667, 2.567, 2.833, 2.567, 2.833, 2.727, 2.667, 2.727, 2.833, 2.567, 3.0, 2.567, 3.0, 2.727, 2.833, 2.727, 3.0, 2.567, 3.167, 2.567, 3.167, 2.727, 3.0, 2.727, 3.167, 2.567, 3.333, 2.567, 3.333, 2.727, 3.167, 2.727, 3.333, 2.567, 3.5, 2.567, 3.5, 2.727, 3.333, 2.727, 3.5, 2.567, 3.667, 2.567, 3.667, 2.727, 3.5, 2.727, 3.667, 2.567, 3.833, 2.567, 3.833, 2.727, 3.667, 2.727, 3.833, 2.567, 4.0, 2.567, 4.0, 2.727, 3.833, 2.727, 0.0, 2.727, 0.1667, 2.727, 0.1667, 2.888, 0.0, 2.888, 0.1667, 2.727, 0.3333, 2.727, 0.3333, 2.888, 0.1667, 2.888, 0.3333, 2.727, 0.5, 2.727, 0.5, 2.888, 0.3333, 2.888, 0.5, 2.727, 0.6667, 2.727, 0.6667, 2.888, 0.5, 2.888, 0.6667, 2.727, 0.8333, 2.727, 0.8333, 2.888, 0.6667, 2.888, 0.8333, 2.727, 1.0, 2.727, 1.0, 2.888, 0.8333, 2.888, 1.0, 2.727, 1.167, 2.727, 1.167, 2.888, 1.0, 2.888, 1.167, 2.727, 1.333, 2.727, 1.333, 2.888, 1.167, 2.888, 1.333, 2.727, 1.5, 2.727, 1.5, 2.888, 1.333, 2.888, 1.5, 2.727, 1.667, 2.727, 1.667, 2.888, 1.5, 2.888, 1.667, 2.727, 1.833, 2.727, 1.833, 2.888, 1.667, 2.888, 1.833, 2.727, 2.0, 2.727, 2.0, 2.888, 1.833, 2.888, 2.0, 2.727, 2.167, 2.727, 2.167, 2.888, 2.0, 2.888, 2.167, 2.727, 2.333, 2.727, 2.333, 2.888, 2.167, 2.888, 2.333, 2.727, 2.5, 2.727, 2.5, 2.888, 2.333, 2.888, 2.5, 2.727, 2.667, 2.727, 2.667, 2.888, 2.5, 2.888, 2.667, 2.727, 2.833, 2.727, 2.833, 2.888, 2.667, 2.888, 2.833, 2.727, 3.0, 2.727, 3.0, 2.888, 2.833, 2.888, 3.0, 2.727, 3.167, 2.727, 3.167, 2.888, 3.0, 2.888, 3.167, 2.727, 3.333, 2.727, 3.333, 2.888, 3.167, 2.888, 3.333, 2.727, 3.5, 2.727, 3.5, 2.888, 3.333, 2.888, 3.5, 2.727, 3.667, 2.727, 3.667, 2.888, 3.5, 2.888, 3.667, 2.727, 3.833, 2.727, 3.833, 2.888, 3.667, 2.888, 3.833, 2.727, 4.0, 2.727, 4.0, 2.888, 3.833, 2.888, 0.0, 2.888, 0.1667, 2.888, 0.1667, 3.048, 0.0, 3.048, 0.1667, 2.888, 0.3333, 2.888, 0.3333, 3.048, 0.1667, 3.048, 0.3333, 2.888, 0.5, 2.888, 0.5, 3.048, 0.3333, 3.048, 0.5, 2.888, 0.6667, 2.888, 0.6667, 3.048, 0.5, 3.048, 0.6667, 2.888, 0.8333, 2.888, 0.8333, 3.048, 0.6667, 3.048, 0.8333, 2.888, 1.0, 2.888, 1.0, 3.048, 0.8333, 3.048, 1.0, 2.888, 1.167, 2.888, 1.167, 3.048, 1.0, 3.048, 1.167, 2.888, 1.333, 2.888, 1.333, 3.048, 1.167, 3.048, 1.333, 2.888, 1.5, 2.888, 1.5, 3.048, 1.333, 3.048, 1.5, 2.888, 1.667, 2.888, 1.667, 3.048, 1.5, 3.048, 1.667, 2.888, 1.833, 2.888, 1.833, 3.048, 1.667, 3.048, 1.833, 2.888, 2.0, 2.888, 2.0, 3.048, 1.833, 3.048, 2.0, 2.888, 2.167, 2.888, 2.167, 3.048, 2.0, 3.048, 2.167, 2.888, 2.333, 2.888, 2.333, 3.048, 2.167, 3.048, 2.333, 2.888, 2.5, 2.888, 2.5, 3.048, 2.333, 3.048, 2.5, 2.888, 2.667, 2.888, 2.667, 3.048, 2.5, 3.048, 2.667, 2.888, 2.833, 2.888, 2.833, 3.048, 2.667, 3.048, 2.833, 2.888, 3.0, 2.888, 3.0, 3.048, 2.833, 3.048, 3.0, 2.888, 3.167, 2.888, 3.167, 3.048, 3.0, 3.048, 3.167, 2.888, 3.333, 2.888, 3.333, 3.048, 3.167, 3.048, 3.333, 2.888, 3.5, 2.888, 3.5, 3.048, 3.333, 3.048, 3.5, 2.888, 3.667, 2.888, 3.667, 3.048, 3.5, 3.048, 3.667, 2.888, 3.833, 2.888, 3.833, 3.048, 3.667, 3.048, 3.833, 2.888, 4.0, 2.888, 4.0, 3.048, 3.833, 3.048, 0.0, 3.048, 0.1667, 3.048, 0.1667, 3.209, 0.0, 3.209, 0.1667, 3.048, 0.3333, 3.048, 0.3333, 3.209, 0.1667, 3.209, 0.3333, 3.048, 0.5, 3.048, 0.5, 3.209, 0.3333, 3.209, 0.5, 3.048, 0.6667, 3.048, 0.6667, 3.209, 0.5, 3.209, 0.6667, 3.048, 0.8333, 3.048, 0.8333, 3.209, 0.6667, 3.209, 0.8333, 3.048, 1.0, 3.048, 1.0, 3.209, 0.8333, 3.209, 1.0, 3.048, 1.167, 3.048, 1.167, 3.209, 1.0, 3.209, 1.167, 3.048, 1.333, 3.048, 1.333, 3.209, 1.167, 3.209, 1.333, 3.048, 1.5, 3.048, 1.5, 3.209, 1.333, 3.209, 1.5, 3.048, 1.667, 3.048, 1.667, 3.209, 1.5, 3.209, 1.667, 3.048, 1.833, 3.048, 1.833, 3.209, 1.667, 3.209, 1.833, 3.048, 2.0, 3.048, 2.0, 3.209, 1.833, 3.209, 2.0, 3.048, 2.167, 3.048, 2.167, 3.209, 2.0, 3.209, 2.167, 3.048, 2.333, 3.048, 2.333, 3.209, 2.167, 3.209, 2.333, 3.048, 2.5, 3.048, 2.5, 3.209, 2.333, 3.209, 2.5, 3.048, 2.667, 3.048, 2.667, 3.209, 2.5, 3.209, 2.667, 3.048, 2.833, 3.048, 2.833, 3.209, 2.667, 3.209, 2.833, 3.048, 3.0, 3.048, 3.0, 3.209, 2.833, 3.209, 3.0, 3.048, 3.167, 3.048, 3.167, 3.209, 3.0, 3.209, 3.167, 3.048, 3.333, 3.048, 3.333, 3.209, 3.167, 3.209, 3.333, 3.048, 3.5, 3.048, 3.5, 3.209, 3.333, 3.209, 3.5, 3.048, 3.667, 3.048, 3.667, 3.209, 3.5, 3.209, 3.667, 3.048, 3.833, 3.048, 3.833, 3.209, 3.667, 3.209, 3.833, 3.048, 4.0, 3.048, 4.0, 3.209, 3.833, 3.209, 0.0, 3.209, 0.1667, 3.209, 0.1667, 3.369, 0.0, 3.369, 0.1667, 3.209, 0.3333, 3.209, 0.3333, 3.284, 0.1667, 3.284, 0.3333, 3.209, 0.5, 3.209, 0.5, 3.315, 0.3333, 3.315, 0.5, 3.209, 0.6667, 3.209, 0.6667, 3.439, 0.5, 3.439, 0.6667, 3.209, 0.8333, 3.209, 0.8333, 3.423, 0.6667, 3.423, 0.8333, 3.209, 1.0, 3.209, 1.0, 3.366, 0.8333, 3.366, 1.0, 3.209, 1.167, 3.209, 1.167, 3.414, 1.0, 3.414, 1.167, 3.209, 1.333, 3.209, 1.333, 3.392, 1.167, 3.392, 1.333, 3.209, 1.5, 3.209, 1.5, 3.275, 1.333, 3.275, 1.5, 3.209, 1.667, 3.209, 1.667, 3.299, 1.5, 3.299, 1.667, 3.209, 1.833, 3.209, 1.833, 3.4, 1.667, 3.4, 1.833, 3.209, 2.0, 3.209, 2.0, 3.379, 1.833, 3.379, 2.0, 3.209, 2.167, 3.209, 2.167, 3.369, 2.0, 3.369, 2.167, 3.209, 2.333, 3.209, 2.333, 3.454, 2.167, 3.454, 2.333, 3.209, 2.5, 3.209, 2.5, 3.423, 2.333, 3.423, 2.5, 3.209, 2.667, 3.209, 2.667, 3.299, 2.5, 3.299, 2.667, 3.209, 2.833, 3.209, 2.833, 3.315, 2.667, 3.315, 2.833, 3.209, 3.0, 3.209, 3.0, 3.372, 2.833, 3.372, 3.0, 3.209, 3.167, 3.209, 3.167, 3.324, 3.0, 3.324, 3.167, 3.209, 3.333, 3.209, 3.333, 3.346, 3.167, 3.346, 3.333, 3.209, 3.5, 3.209, 3.5, 3.462, 3.333, 3.462, 3.5, 3.209, 3.667, 3.209, 3.667, 3.439, 3.5, 3.439, 3.667, 3.209, 3.833, 3.209, 3.833, 3.338, 3.667, 3.338, 3.833, 3.209, 4.0, 3.209, 4.0, 3.359, 3.833, 3.359, 0.0, 3.369, 0.1667, 3.369, 0.1667, 3.529, 0.0, 3.529, 0.1667, 3.284, 0.3333, 3.284, 0.3333, 3.446, 0.1667, 3.446, 0.3333, 3.315, 0.5, 3.315, 0.5, 3.477, 0.3333, 3.477, 0.5, 3.439, 0.6667, 3.439, 0.6667, 3.597, 0.5, 3.597, 0.6667, 3.423, 0.8333, 3.423, 0.8333, 3.583, 0.6667, 3.583, 0.8333, 3.366, 1.0, 3.366, 1.0, 3.527, 0.8333, 3.527, 1.0, 3.414, 1.167, 3.414, 1.167, 3.573, 1.0, 3.573, 1.167, 3.392, 1.333, 3.392, 1.333, 3.552, 1.167, 3.552, 1.333, 3.275, 1.5, 3.275, 1.5, 3.438, 1.333, 3.438, 1.5, 3.299, 1.667, 3.299, 1.667, 3.461, 1.5, 3.461, 1.667, 3.4, 1.833, 3.4, 1.833, 3.56, 1.667, 3.56, 1.833, 3.379, 2.0, 3.379, 2.0, 3.539, 1.833, 3.539, 2.0, 3.369, 2.167, 3.369, 2.167, 3.529, 2.0, 3.529, 2.167, 3.454, 2.333, 3.454, 2.333, 3.613, 2.167, 3.613, 2.333, 3.423, 2.5, 3.423, 2.5, 3.582, 2.333, 3.582, 2.5, 3.299, 2.667, 3.299, 2.667, 3.461, 2.5, 3.461, 2.667, 3.315, 2.833, 3.315, 2.833, 3.476, 2.667, 3.476, 2.833, 3.372, 3.0, 3.372, 3.0, 3.532, 2.833, 3.532, 3.0, 3.324, 3.167, 3.324, 3.167, 3.485, 3.0, 3.485, 3.167, 3.346, 3.333, 3.346, 3.333, 3.507, 3.167, 3.507, 3.333, 3.462, 3.5, 3.462, 3.5, 3.621, 3.333, 3.621, 3.5, 3.439, 3.667, 3.439, 3.667, 3.597, 3.5, 3.597, 3.667, 3.338, 3.833, 3.338, 3.833, 3.499, 3.667, 3.499, 3.833, 3.359, 4.0, 3.359, 4.0, 3.52, 3.833, 3.52, 0.5, 0.5, 0.9134, 0.6108, 0.9594, 0.5, 0.5, 0.5, 0.8961, 0.7287, 0.9134, 0.6108, 0.5, 0.5, 0.8284, 0.8284, 0.8961, 0.7287, 0.5, 0.5, 0.7373, 0.911, 0.8284, 0.8284, 0.5, 0.5, 0.6132, 0.9224, 0.7373, 0.911, 0.5, 0.5, 0.5, 0.9357, 0.6132, 0.9224, 0.5, 0.5, 0.3828, 0.9373, 0.5, 0.9357, 0.5, 0.5, 0.2619, 0.9123, 0.3828, 0.9373, 0.5, 0.5, 0.1667, 0.8333, 0.2619, 0.9123, 0.5, 0.5, 0.1215, 0.7185, 0.1667, 0.8333, 0.5, 0.5, 0.07378, 0.6142, 0.1215, 0.7185, 0.5, 0.5, 0.05036, 0.5, 0.07378, 0.6142, 0.5, 0.5, 0.0353, 0.3755, 0.05036, 0.5, 0.5, 0.5, 0.1088, 0.2741, 0.0353, 0.3755, 0.5, 0.5, 0.1855, 0.1855, 0.1088, 0.2741, 0.5, 0.5, 0.2828, 0.1237, 0.1855, 0.1855, 0.5, 0.5, 0.3779, 0.04429, 0.2828, 0.1237, 0.5, 0.5, 0.5, 0.02665, 0.3779, 0.04429, 0.5, 0.5, 0.6181, 0.05917, 0.5, 0.02665, 0.5, 0.5, 0.7165, 0.125, 0.6181, 0.05917, 0.5, 0.5, 0.8096, 0.1904, 0.7165, 0.125, 0.5, 0.5, 0.9088, 0.264, 0.8096, 0.1904, 0.5, 0.5, 0.9519, 0.3789, 0.9088, 0.264, 0.5, 0.5, 0.9594, 0.5, 0.9519, 0.3789, 0.5, 0.5, 0.9583, 0.5, 0.9176, 0.6119, 0.5, 0.5, 0.9176, 0.6119, 0.8974, 0.7294, 0.5, 0.5, 0.8974, 0.7294, 0.8251, 0.8251, 0.5, 0.5, 0.8251, 0.8251, 0.7329, 0.9035, 0.5, 0.5, 0.7329, 0.9035, 0.6144, 0.9268, 0.5, 0.5, 0.6144, 0.9268, 0.5, 0.9435, 0.5, 0.5, 0.5, 0.9435, 0.3808, 0.945, 0.5, 0.5, 0.3808, 0.945, 0.2659, 0.9054, 0.5, 0.5, 0.2659, 0.9054, 0.1712, 0.8288, 0.5, 0.5, 0.1712, 0.8288, 0.1237, 0.7172, 0.5, 0.5, 0.1237, 0.7172, 0.06728, 0.6159, 0.5, 0.5, 0.06728, 0.6159, 0.0492, 0.5, 0.5, 0.5, 0.0492, 0.5, 0.03951, 0.3766, 0.5, 0.5, 0.03951, 0.3766, 0.1101, 0.2749, 0.5, 0.5, 0.1101, 0.2749, 0.1822, 0.1822, 0.5, 0.5, 0.1822, 0.1822, 0.2784, 0.1162, 0.5, 0.5, 0.2784, 0.1162, 0.3791, 0.04871, 0.5, 0.5, 0.3791, 0.04871, 0.5, 0.03442, 0.5, 0.5, 0.5, 0.03442, 0.616, 0.0669, 0.5, 0.5, 0.616, 0.0669, 0.7205, 0.1181, 0.5, 0.5, 0.7205, 0.1181, 0.814, 0.186, 0.5, 0.5, 0.814, 0.186, 0.911, 0.2627, 0.5, 0.5, 0.911, 0.2627, 0.9454, 0.3807, 0.5, 0.5, 0.9454, 0.3807, 0.9583, 0.5, 0.0, 0.0, 0.0, 1.0, 1.0, 1.0, 1.0, 0.0, 0.0, 0.0, 0.0, 1.0, 1.0, 1.0, 1.0, 0.0, 0.0, 0.0, 0.0, 1.0, 1.0, 1.0, 1.0, 0.0, 0.0, 0.0, 0.0, 1.0, 1.0, 1.0, 1.0, 0.0, 0.0, 0.0, 0.0, 1.0, 1.0, 1.0, 1.0, 0.0, 0.0, 0.0, 0.0, 1.0, 1.0, 1.0, 1.0, 0.0, 0.0, 0.0, 0.0, 1.0, 1.0, 1.0, 1.0, 0.0, 0.0, 0.0, 0.0, 1.0, 1.0, 1.0, 1.0, 0.0, 0.0, 0.0, 0.0, 1.0, 1.0, 1.0, 1.0, 0.0, 0.0, 0.0, 0.0, 1.0, 1.0, 1.0, 1.0, 0.0, 0.0, 0.0, 0.0, 1.0, 1.0, 1.0, 1.0, 0.0, 0.0, 0.0, 0.0, 1.0, 1.0, 1.0, 1.0, 0.0, 0.0, 0.0, 0.0, 1.0, 1.0, 1.0, 1.0, 0.0, 0.0, 0.0, 0.0, 1.0, 1.0, 1.0, 1.0, 0.0, 0.0, 0.0, 0.0, 1.0, 1.0, 1.0, 1.0, 0.0, 0.0, 0.0, 0.0, 1.0, 1.0, 1.0, 1.0, 0.0, 0.0, 0.0, 0.0, 1.0, 1.0, 1.0, 1.0, 0.0, 0.0, 0.0, 0.0, 1.0, 1.0, 1.0, 1.0, 0.0, 0.0, 0.0, 0.0, 1.0, 1.0, 1.0, 1.0, 0.0, 0.0, 0.0, 0.0, 1.0, 1.0, 1.0, 1.0, 0.0, 0.0, 0.0, 0.0, 1.0, 1.0, 1.0, 1.0, 0.0, 0.0, 0.0, 0.0, 1.0, 1.0, 1.0, 1.0, 0.0, 0.0, 0.0, 0.0, 1.0, 1.0, 1.0, 1.0, 0.0, 0.0, 0.0, 0.0, 1.0, 1.0, 1.0, 1.0, 0.0, 0.0, 0.0, 0.0, 1.0, 1.0, 1.0, 1.0, 0.0, 0.0, 0.0, 0.0, 1.0, 1.0, 1.0, 1.0, 0.0, 0.0, 0.0, 0.0, 1.0, 1.0, 1.0, 1.0, 0.0, 0.0, 0.0, 0.0, 1.0, 1.0, 1.0, 1.0, 0.0, 0.0, 0.0, 0.0, 1.0, 1.0, 1.0, 1.0, 0.0, 0.0, 0.0, 0.0, 1.0, 1.0, 1.0, 1.0, 0.0, 0.0, 0.0, 0.0, 1.0, 1.0, 1.0, 1.0, 0.0, 0.0, 0.0, 0.0, 1.0, 1.0, 1.0, 1.0, 0.0, 0.5, 0.5, 0.5, 0.8, 0.2, 0.5, 0.5, 0.5, 0.5, 0.8, 0.2, 0.5, 0.5, 0.5, 0.5, 0.8, 0.2, 0.5, 0.5, 0.5, 0.5, 0.8, 0.2, 0.5, 0.5, 0.5, 0.5, 0.8, 0.2, 0.5, 0.5, 0.5, 0.5, 0.8, 0.2, 0.5, 0.5, 0.5, 0.5, 0.8, 0.2, 0.5, 0.5, 0.5, 0.5, 0.8, 0.2, 0.5, 0.0, 0.0, 0.0, 1.0, 1.0, 1.0, 1.0, 0.0, 0.0, 0.0, 0.0, 1.0, 1.0, 1.0, 1.0, 0.0, 0.0, 0.0, 0.0, 1.0, 1.0, 1.0, 1.0, 0.0, 0.0, 0.0, 0.0, 1.0, 1.0, 1.0, 1.0, 0.0, 0.0, 0.0, 0.0, 1.0, 1.0, 1.0, 1.0, 0.0, 0.0, 0.0, 0.0, 1.0, 1.0, 1.0, 1.0, 0.0, 0.0, 0.0, 0.0, 1.0, 1.0, 1.0, 1.0, 0.0, 0.0, 0.0, 0.0, 1.0, 1.0, 1.0, 1.0, 0.0, 0.0, 0.0, 0.0, 1.0, 1.0, 1.0, 1.0, 0.0, 0.0, 0.0, 0.0, 1.0, 1.0, 1.0, 1.0, 0.0, 0.0, 0.0, 0.0, 1.0, 1.0, 1.0, 1.0, 0.0, 0.0, 0.0, 0.0, 1.0, 1.0, 1.0, 1.0, 0.0, 0.0, 0.0, 0.0, 1.0, 1.0, 1.0, 1.0, 0.0, 0.0, 0.0, 0.0, 1.0, 1.0, 1.0, 1.0, 0.0, 0.0, 0.0, 0.0, 1.0, 1.0, 1.0, 1.0, 0.0, 0.0, 0.0, 0.0, 1.0, 1.0, 1.0, 1.0, 0.0, 0.0, 0.0, 0.0, 1.0, 1.0, 1.0, 1.0, 0.0, 0.0, 0.0, 0.0, 1.0, 1.0, 1.0, 1.0, 0.0, 0.0, 0.0, 0.0, 1.0, 1.0, 1.0, 1.0, 0.0, 0.0, 0.0, 0.0, 1.0, 1.0, 1.0, 1.0, 0.0, 0.0, 0.0, 0.0, 1.0, 1.0, 1.0, 1.0, 0.0, 0.0, 0.0, 0.0, 1.0, 1.0, 1.0, 1.0, 0.0, 0.0, 0.0, 0.0, 1.0, 1.0, 1.0, 1.0, 0.0, 0.0, 0.0, 0.0, 1.0, 1.0, 1.0, 1.0, 0.0, 0.0, 0.0, 0.0, 1.0, 1.0, 1.0, 1.0, 0.0, 0.0, 0.0, 0.0, 1.0, 1.0, 1.0, 1.0, 0.0, 0.0, 0.0, 0.0, 1.0, 1.0, 1.0, 1.0, 0.0, 0.0, 0.0, 0.0, 1.0, 1.0, 1.0, 1.0, 0.0, 0.0, 0.0, 0.0, 1.0, 1.0, 1.0, 1.0, 0.0, 0.0, 0.0, 0.0, 1.0, 1.0, 1.0, 1.0, 0.0, 0.0, 0.0, 0.0, 1.0, 1.0, 1.0, 1.0, 0.0, 0.0, 0.0, 0.0, 1.0, 1.0, 1.0, 1.0, 0.0, 0.5, 0.5, 0.5, 0.8, 0.2, 0.5, 0.5, 0.5, 0.5, 0.8, 0.2, 0.5, 0.5, 0.5, 0.5, 0.8, 0.2, 0.5, 0.5, 0.5, 0.5, 0.8, 0.2, 0.5, 0.5, 0.5, 0.5, 0.8, 0.2, 0.5, 0.5, 0.5, 0.5, 0.8, 0.2, 0.5, 0.5, 0.5, 0.5, 0.8, 0.2, 0.5, 0.5, 0.5, 0.5, 0.8, 0.2, 0.5, 0.0, 0.0, 0.0, 1.0, 1.0, 1.0, 1.0, 0.0, 0.0, 0.0, 0.0, 1.0, 1.0, 1.0, 1.0, 0.0, 0.0, 0.0, 0.0, 1.0, 1.0, 1.0, 1.0, 0.0, 0.0, 0.0, 0.0, 1.0, 1.0, 1.0, 1.0, 0.0, 0.0, 0.0, 0.0, 1.0, 1.0, 1.0, 1.0, 0.0, 0.0, 0.0, 0.0, 1.0, 1.0, 1.0, 1.0, 0.0, 0.0, 0.0, 0.0, 1.0, 1.0, 1.0, 1.0, 0.0, 0.0, 0.0, 0.0, 1.0, 1.0, 1.0, 1.0, 0.0, 0.0, 0.0, 0.0, 1.0, 1.0, 1.0, 1.0, 0.0, 0.0, 0.0, 0.0, 1.0, 1.0, 1.0, 1.0, 0.0, 0.0, 0.0, 0.0, 1.0, 1.0, 1.0, 1.0, 0.0, 0.0, 0.0, 0.0, 1.0, 1.0, 1.0, 1.0, 0.0, 0.0, 0.0, 0.0, 1.0, 1.0, 1.0, 1.0, 0.0, 0.0, 0.0, 0.0, 1.0, 1.0, 1.0, 1.0, 0.0, 0.0, 0.0, 0.0, 1.0, 1.0, 1.0, 1.0, 0.0, 0.0, 0.0, 0.0, 1.0, 1.0, 1.0, 1.0, 0.0, 0.0, 0.0, 0.0, 1.0, 1.0, 1.0, 1.0, 0.0, 0.0, 0.0, 0.0, 1.0, 1.0, 1.0, 1.0, 0.0, 0.0, 0.0, 0.0, 1.0, 1.0, 1.0, 1.0, 0.0, 0.0, 0.0, 0.0, 1.0, 1.0, 1.0, 1.0, 0.0, 0.0, 0.0, 0.0, 1.0, 1.0, 1.0, 1.0, 0.0, 0.0, 0.0, 0.0, 1.0, 1.0, 1.0, 1.0, 0.0, 0.0, 0.0, 0.0, 1.0, 1.0, 1.0, 1.0, 0.0, 0.0, 0.0, 0.0, 1.0, 1.0, 1.0, 1.0, 0.0, 0.0, 0.0, 0.0, 1.0, 1.0, 1.0, 1.0, 0.0, 0.0, 0.0, 0.0, 1.0, 1.0, 1.0, 1.0, 0.0, 0.0, 0.0, 0.0, 1.0, 1.0, 1.0, 1.0, 0.0, 0.0, 0.0, 0.0, 1.0, 1.0, 1.0, 1.0, 0.0, 0.0, 0.0, 0.0, 1.0, 1.0, 1.0, 1.0, 0.0, 0.0, 0.0, 0.0, 1.0, 1.0, 1.0, 1.0, 0.0, 0.0, 0.0, 0.0, 1.0, 1.0, 1.0, 1.0, 0.0, 0.0, 0.0, 0.0, 1.0, 1.0, 1.0, 1.0, 0.0, 0.5, 0.5, 0.5, 0.8, 0.2, 0.5, 0.5, 0.5, 0.5, 0.8, 0.2, 0.5, 0.5, 0.5, 0.5, 0.8, 0.2, 0.5, 0.5, 0.5, 0.5, 0.8, 0.2, 0.5, 0.5, 0.5, 0.5, 0.8, 0.2, 0.5, 0.5, 0.5, 0.5, 0.8, 0.2, 0.5, 0.5, 0.5, 0.5, 0.8, 0.2, 0.5, 0.5, 0.5, 0.5, 0.8, 0.2, 0.5])
me_angledmesh.materials.append(mat_bark)
me_angledmesh.materials.append(mat_endgrain)
me_angledmesh.update()

# ---- objects
ob_angledmesh = bpy.data.objects.new('AngledMesh', me_angledmesh)
ob_fallenlogangled_root = bpy.data.objects.new('FallenLogAngled_Root', None)

# ---- transforms, parenting, visibility, modifiers, constraints
ob_angledmesh.parent = ob_fallenlogangled_root
ob_angledmesh.location = (0.0, 0.0, 0.0)
ob_fallenlogangled_root.location = (0.0, 0.0, 0.0)

# ---- collection membership
col_collection.objects.link(ob_angledmesh)
col_collection.objects.link(ob_fallenlogangled_root)

# ---- scene / render settings (as saved in the file)
scene.frame_start = 1; scene.frame_end = 250; scene.frame_set(1)
scene.render.engine = 'BLENDER_EEVEE_NEXT'
scene.render.resolution_x = 960
scene.render.resolution_y = 600
scene.render.bake_bias = 0.0
scene.render.bake_samples = 0
scene.cycles.sampling_pattern = 'TABULATED_SOBOL'
scene.eevee.use_volume_custom_range = False
bpy.context.view_layer.update()

# ---- added for rendering (the .blend has no active camera): camera
cam_auto = bpy.data.cameras.new('AutoCamera')
cam_auto.lens = 50.0
cam_auto.sensor_width = 36.0
cam_auto.clip_end = 1000.0
ob_auto_camera = bpy.data.objects.new('AutoCamera', cam_auto)
scene.collection.objects.link(ob_auto_camera)
ob_auto_camera.location = (8.98627, -7.40769, 6.43537)
ob_auto_camera.rotation_euler = (1.09748, -7.21219e-08, 0.694738)
scene.camera = ob_auto_camera
bpy.context.view_layer.update()
